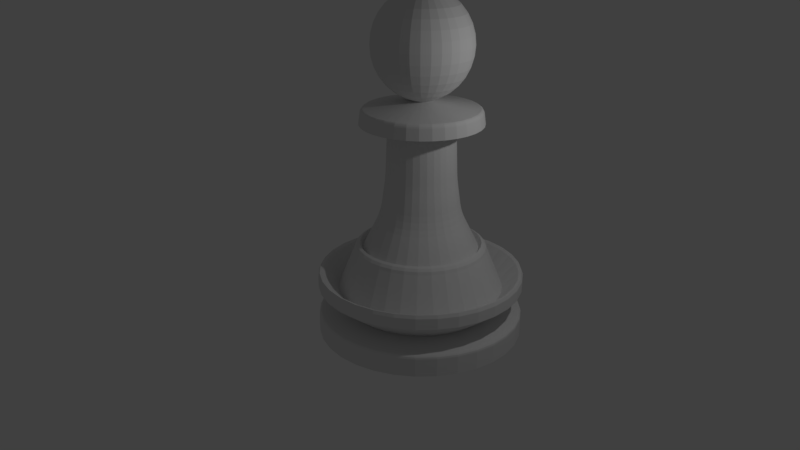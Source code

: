 # Source: Bishop.blend  (saved by Blender 2.79.0; exported with 4.5.12 LTS)
import bpy
from mathutils import Matrix  # noqa: F401  (used for matrix-valued properties, if any)

bpy.ops.wm.read_factory_settings(use_empty=True)
scene = bpy.context.scene
scene.name = 'Scene'

# ---- collections
col_collection_1 = bpy.data.collections.new('Collection 1'); scene.collection.children.link(col_collection_1)

# ---- world
world_world = bpy.data.worlds.new('World'); scene.world = world_world
world_world.color = (0.05088, 0.05088, 0.05088)
world_world.use_sun_shadow = False
world_world.sun_shadow_jitter_overblur = 0.0
world_world.cycles.sampling_method = 'MANUAL'

# ---- cameras
cam_camera = bpy.data.cameras.new('Camera')
cam_camera.clip_end = 100.0
cam_camera.lens = 35.0
cam_camera.sensor_width = 32.0
cam_camera.sensor_height = 18.0
cam_camera.ortho_scale = 7.314
cam_camera.dof.focus_distance = 0.0
cam_camera.dof.aperture_fstop = 128.0

# ---- lights
light_lamp = bpy.data.lights.new('Lamp', 'POINT')
light_lamp.transmission_factor = 0.0
light_lamp.cutoff_distance = 30.0
light_lamp.energy = 100.0
light_lamp.shadow_buffer_clip_start = 1.001
light_lamp.shadow_soft_size = 0.1
light_lamp.shadow_maximum_resolution = 0.006
light_lamp.use_absolute_resolution = True

# ---- meshes
me_sphere = bpy.data.meshes.new('Sphere')
me_sphere.from_pydata([(3.031e-08, 0.1388, 2.322), (3.031e-08, 0.2723, 2.282), (3.031e-08, 0.3954, 2.216), (3.031e-08, 0.5032, 2.127), (3.031e-08, 0.5917, 2.02), (3.031e-08, 0.6574, 1.897), (3.031e-08, 0.6979, 1.763), (3.031e-08, 0.7116, 1.624), (3.031e-08, 0.6979, 1.485), (3.031e-08, 0.3954, 1.033), (0.02708, 0.1362, 2.322), (0.05313, 0.2671, 2.282), (0.07713, 0.3878, 2.216), (0.09817, 0.4935, 2.127), (0.1154, 0.5803, 2.02), (0.1283, 0.6448, 1.897), (0.1362, 0.6845, 1.763), (0.1388, 0.6979, 1.624), (0.1362, 0.6845, 1.485), (0.1283, 0.6448, 1.352), (0.1154, 0.5803, 1.229), (0.09817, 0.4935, 1.121), (0.07713, 0.3878, 1.033), (0.05313, 0.2671, 0.9668), (0.02708, 0.1362, 0.9157), (0.05313, 0.1283, 2.322), (0.1042, 0.2516, 2.282), (0.1513, 0.3653, 2.216), (0.1926, 0.4649, 2.127), (0.2264, 0.5466, 2.02), (0.2516, 0.6074, 1.897), (0.2671, 0.6448, 1.763), (0.2723, 0.6574, 1.624), (0.2671, 0.6448, 1.485), (0.2516, 0.6074, 1.352), (0.2264, 0.5466, 1.229), (0.1926, 0.4649, 1.121), (0.1513, 0.3653, 1.033), (0.1042, 0.2516, 0.9668), (0.05313, 0.1283, 0.9157), (0.07713, 0.1154, 2.322), (0.1513, 0.2264, 2.282), (0.2196, 0.3287, 2.216), (0.2796, 0.4184, 2.127), (0.3287, 0.492, 2.02), (0.3653, 0.5466, 1.897), (0.3878, 0.5803, 1.763), (0.3954, 0.5917, 1.624), (0.3878, 0.5803, 1.485), (0.3653, 0.5466, 1.352), (0.3287, 0.492, 1.229), (0.2796, 0.4184, 1.121), (0.2196, 0.3287, 1.033), (0.1513, 0.2264, 0.9668), (0.07713, 0.1154, 0.9157), (0.09817, 0.09817, 2.322), (0.1926, 0.1926, 2.282), (0.2796, 0.2796, 2.216), (0.3558, 0.3558, 2.127), (0.4184, 0.4184, 2.02), (0.4649, 0.4649, 1.897), (0.4935, 0.4935, 1.763), (0.5032, 0.5032, 1.624), (0.4935, 0.4935, 1.485), (0.4649, 0.4649, 1.352), (0.4184, 0.4184, 1.229), (0.3558, 0.3558, 1.121), (0.2796, 0.2796, 1.033), (0.1926, 0.1926, 0.9668), (0.09817, 0.09817, 0.9157), (0.1154, 0.07713, 2.322), (0.2264, 0.1513, 2.282), (0.3287, 0.2196, 2.216), (0.4184, 0.2796, 2.127), (0.492, 0.3287, 2.02), (0.5466, 0.3653, 1.897), (0.5803, 0.3878, 1.763), (0.5917, 0.3954, 1.624), (0.5803, 0.3878, 1.485), (0.5466, 0.3653, 1.352), (0.492, 0.3287, 1.229), (0.4184, 0.2796, 1.121), (0.3287, 0.2196, 1.033), (0.2264, 0.1513, 0.9668), (0.1154, 0.07713, 0.9157), (0.1283, 0.05313, 2.322), (0.2516, 0.1042, 2.282), (0.3653, 0.1513, 2.216), (0.4649, 0.1926, 2.127), (0.5466, 0.2264, 2.02), (0.6074, 0.2516, 1.897), (0.6448, 0.2671, 1.763), (0.6574, 0.2723, 1.624), (0.6448, 0.2671, 1.485), (0.6074, 0.2516, 1.352), (0.5466, 0.2264, 1.229), (0.4649, 0.1926, 1.121), (0.3653, 0.1513, 1.033), (0.2516, 0.1042, 0.9668), (0.1283, 0.05313, 0.9157), (0.1362, 0.02708, 2.322), (0.2671, 0.05313, 2.282), (0.3878, 0.07713, 2.216), (0.4935, 0.09817, 2.127), (0.5803, 0.1154, 2.02), (0.6448, 0.1283, 1.897), (0.6845, 0.1362, 1.763), (0.6979, 0.1388, 1.624), (0.6845, 0.1362, 1.485), (0.6448, 0.1283, 1.352), (0.5803, 0.1154, 1.229), (0.4935, 0.09817, 1.121), (0.3878, 0.07713, 1.033), (0.2671, 0.05313, 0.9668), (0.1362, 0.02708, 0.9157), (0.1388, -2.905e-07, 2.322), (0.2723, -2.852e-07, 2.282), (0.3954, -2.799e-07, 2.216), (0.5032, -2.852e-07, 2.127), (0.5917, -2.958e-07, 2.02), (0.6574, -2.534e-07, 1.897), (0.6979, -3.382e-07, 1.763), (0.7116, -3.276e-07, 1.624), (0.6979, -3.382e-07, 1.485), (0.6574, -2.216e-07, 1.352), (0.5917, -2.958e-07, 1.229), (0.5032, -2.852e-07, 1.121), (0.3954, -3.011e-07, 1.033), (0.2723, -2.746e-07, 0.9668), (0.1388, -2.773e-07, 0.9157), (0.1362, -0.02708, 2.322), (0.2671, -0.05313, 2.282), (0.3878, -0.07713, 2.216), (0.4935, -0.09817, 2.127), (0.5803, -0.1154, 2.02), (0.6448, -0.1283, 1.897), (0.6845, -0.1362, 1.763), (0.6979, -0.1388, 1.624), (0.6845, -0.1362, 1.485), (0.6448, -0.1283, 1.352), (0.5803, -0.1154, 1.229), (0.4935, -0.09817, 1.121), (0.3878, -0.07713, 1.033), (0.2671, -0.05313, 0.9668), (0.1362, -0.02708, 0.9157), (0.1283, -0.05313, 2.322), (0.2516, -0.1042, 2.282), (0.3653, -0.1513, 2.216), (0.4649, -0.1926, 2.127), (0.5466, -0.2264, 2.02), (0.6074, -0.2516, 1.897), (0.6448, -0.2671, 1.763), (0.6574, -0.2723, 1.624), (0.6448, -0.2671, 1.485), (0.6074, -0.2516, 1.352), (0.5466, -0.2264, 1.229), (0.4649, -0.1926, 1.121), (0.3653, -0.1513, 1.033), (0.2516, -0.1042, 0.9668), (0.1283, -0.05313, 0.9157), (0.1154, -0.07713, 2.322), (0.2264, -0.1513, 2.282), (0.3287, -0.2196, 2.216), (0.4184, -0.2796, 2.127), (0.492, -0.3287, 2.02), (0.5466, -0.3653, 1.897), (0.5803, -0.3878, 1.763), (0.5917, -0.3954, 1.624), (0.5803, -0.3878, 1.485), (0.5466, -0.3653, 1.352), (0.492, -0.3287, 1.229), (0.4184, -0.2796, 1.121), (0.3287, -0.2196, 1.033), (0.2264, -0.1513, 0.9668), (0.1154, -0.07713, 0.9157), (0.09817, -0.09817, 2.322), (0.1926, -0.1926, 2.282), (0.2796, -0.2796, 2.216), (0.3558, -0.3558, 2.127), (0.4184, -0.4184, 2.02), (0.4649, -0.4649, 1.897), (0.4935, -0.4935, 1.763), (0.5032, -0.5032, 1.624), (0.4935, -0.4935, 1.485), (0.4649, -0.4649, 1.352), (0.4184, -0.4184, 1.229), (0.3558, -0.3558, 1.121), (0.2796, -0.2796, 1.033), (0.1926, -0.1926, 0.9668), (0.09817, -0.09817, 0.9157), (0.07713, -0.1154, 2.322), (0.1513, -0.2264, 2.282), (0.2196, -0.3287, 2.216), (0.2796, -0.4184, 2.127), (0.3287, -0.492, 2.02), (0.3653, -0.5466, 1.897), (0.3878, -0.5803, 1.763), (0.3954, -0.5917, 1.624), (0.3878, -0.5803, 1.485), (0.3653, -0.5466, 1.352), (0.3287, -0.492, 1.229), (0.2796, -0.4184, 1.121), (0.2196, -0.3287, 1.033), (0.1513, -0.2264, 0.9668), (0.07713, -0.1154, 0.9157), (3.031e-08, -2.899e-07, 0.9126), (0.05313, -0.1283, 2.322), (0.1042, -0.2516, 2.282), (0.1513, -0.3653, 2.216), (0.1926, -0.4649, 2.127), (0.2264, -0.5466, 2.02), (0.2516, -0.6074, 1.897), (0.2671, -0.6448, 1.763), (0.2723, -0.6574, 1.624), (0.2671, -0.6448, 1.485), (0.2516, -0.6074, 1.352), (0.2264, -0.5466, 1.229), (0.1926, -0.4649, 1.121), (0.1513, -0.3653, 1.033), (0.1042, -0.2516, 0.9668), (0.05313, -0.1283, 0.9157), (0.02708, -0.1362, 2.322), (0.05313, -0.2671, 2.282), (0.07713, -0.3878, 2.216), (0.09817, -0.4935, 2.127), (0.1154, -0.5803, 2.02), (0.1283, -0.6448, 1.897), (0.1362, -0.6845, 1.763), (0.1388, -0.6979, 1.624), (0.1362, -0.6845, 1.485), (0.1283, -0.6448, 1.352), (0.1154, -0.5803, 1.229), (0.09817, -0.4935, 1.121), (0.07713, -0.3878, 1.033), (0.05313, -0.2671, 0.9668), (0.02708, -0.1362, 0.9157), (2.518e-08, -0.1388, 2.322), (5.964e-08, -0.2723, 2.282), (4.904e-08, -0.3954, 2.216), (1.193e-08, -0.5032, 2.127), (-3.049e-08, -0.5917, 2.02), (7.555e-08, -0.6574, 1.897), (-3.049e-08, -0.6979, 1.763), (-4.109e-08, -0.7116, 1.624), (-3.049e-08, -0.6979, 1.485), (7.555e-08, -0.6574, 1.352), (-3.049e-08, -0.5917, 1.229), (1.193e-08, -0.5032, 1.121), (2.253e-08, -0.3954, 1.033), (3.313e-08, -0.2723, 0.9668), (3.313e-08, -0.1388, 0.9157), (-0.02708, -0.1362, 2.322), (-0.05313, -0.2671, 2.282), (-0.07713, -0.3878, 2.216), (-0.09817, -0.4935, 2.127), (-0.1154, -0.5803, 2.02), (-0.1283, -0.6448, 1.897), (-0.1362, -0.6845, 1.763), (-0.1388, -0.6979, 1.624), (-0.1362, -0.6845, 1.485), (-0.1283, -0.6448, 1.352), (-0.1154, -0.5803, 1.229), (-0.09817, -0.4935, 1.121), (-0.07713, -0.3878, 1.033), (-0.05313, -0.2671, 0.9668), (-0.02708, -0.1362, 0.9157), (-0.05313, -0.1283, 2.322), (-0.1042, -0.2516, 2.282), (-0.1513, -0.3653, 2.216), (-0.1926, -0.4649, 2.127), (-0.2264, -0.5466, 2.02), (-0.2516, -0.6074, 1.897), (-0.2671, -0.6448, 1.763), (-0.2723, -0.6574, 1.624), (-0.2671, -0.6448, 1.485), (-0.2516, -0.6074, 1.352), (-0.2264, -0.5466, 1.229), (-0.1926, -0.4649, 1.121), (-0.1513, -0.3653, 1.033), (-0.1042, -0.2516, 0.9668), (-0.05313, -0.1283, 0.9157), (-0.07713, -0.1154, 2.322), (-0.1513, -0.2264, 2.282), (-0.2196, -0.3287, 2.216), (-0.2796, -0.4184, 2.127), (-0.3287, -0.492, 2.02), (-0.3653, -0.5466, 1.897), (-0.3878, -0.5803, 1.763), (-0.3954, -0.5917, 1.624), (-0.3878, -0.5803, 1.485), (-0.3653, -0.5466, 1.352), (-0.3287, -0.492, 1.229), (-0.2796, -0.4184, 1.121), (-0.2196, -0.3287, 1.033), (-0.1513, -0.2264, 0.9668), (-0.07713, -0.1154, 0.9157), (-1.336e-07, -4.539e-07, 2.336), (-0.09817, -0.09817, 2.322), (-0.1926, -0.1926, 2.282), (-0.2796, -0.2796, 2.216), (-0.3558, -0.3558, 2.127), (-0.4184, -0.4184, 2.02), (-0.4649, -0.4649, 1.897), (-0.4935, -0.4935, 1.763), (-0.5032, -0.5032, 1.624), (-0.4935, -0.4935, 1.485), (-0.4649, -0.4649, 1.352), (-0.4184, -0.4184, 1.229), (-0.3558, -0.3558, 1.121), (-0.2796, -0.2796, 1.033), (-0.1926, -0.1926, 0.9668), (-0.09817, -0.09817, 0.9157), (-0.1154, -0.07713, 2.322), (-0.2264, -0.1513, 2.282), (-0.3287, -0.2196, 2.216), (-0.4184, -0.2796, 2.127), (-0.492, -0.3287, 2.02), (-0.5466, -0.3653, 1.897), (-0.5803, -0.3878, 1.763), (-0.5917, -0.3954, 1.624), (-0.5803, -0.3878, 1.485), (-0.5466, -0.3653, 1.352), (-0.492, -0.3287, 1.229), (-0.4184, -0.2796, 1.121), (-0.3287, -0.2196, 1.033), (-0.2264, -0.1513, 0.9668), (-0.1154, -0.07713, 0.9157), (-0.1283, -0.05313, 2.322), (-0.2516, -0.1042, 2.282), (-0.3653, -0.1513, 2.216), (-0.4649, -0.1926, 2.127), (-0.5466, -0.2264, 2.02), (-0.6074, -0.2516, 1.897), (-0.6448, -0.2671, 1.763), (-0.6574, -0.2723, 1.624), (-0.6448, -0.2671, 1.485), (-0.6074, -0.2516, 1.352), (-0.5466, -0.2264, 1.229), (-0.4649, -0.1926, 1.121), (-0.3653, -0.1513, 1.033), (-0.2516, -0.1042, 0.9668), (-0.1283, -0.05313, 0.9157), (-0.1362, -0.02708, 2.322), (-0.2671, -0.05313, 2.282), (-0.3878, -0.07713, 2.216), (-0.4935, -0.09817, 2.127), (-0.5803, -0.1154, 2.02), (-0.6448, -0.1283, 1.897), (-0.6845, -0.1362, 1.763), (-0.6979, -0.1388, 1.624), (-0.6845, -0.1362, 1.485), (-0.6448, -0.1283, 1.352), (-0.5803, -0.1154, 1.229), (-0.4935, -0.09817, 1.121), (-0.3878, -0.07713, 1.033), (-0.2671, -0.05313, 0.9668), (-0.1362, -0.02708, 0.9157), (-0.1388, -2.799e-07, 2.322), (-0.2723, -2.587e-07, 2.282), (-0.3954, -2.587e-07, 2.216), (-0.5032, -1.898e-07, 2.127), (-0.5917, -1.58e-07, 2.02), (-0.6574, -2.852e-07, 1.897), (-0.6979, -1.261e-07, 1.763), (-0.7116, -1.58e-07, 1.624), (-0.6979, -1.261e-07, 1.485), (-0.6574, -2.852e-07, 1.352), (-0.5917, -1.58e-07, 1.229), (-0.5032, -1.898e-07, 1.121), (-0.3954, -2.428e-07, 1.033), (-0.2723, -2.375e-07, 0.9668), (-0.1388, -2.826e-07, 0.9157), (-0.1362, 0.02708, 2.322), (-0.2671, 0.05313, 2.282), (-0.3878, 0.07713, 2.216), (-0.4935, 0.09817, 2.127), (-0.5803, 0.1154, 2.02), (-0.6448, 0.1283, 1.897), (-0.6845, 0.1362, 1.763), (-0.6979, 0.1388, 1.624), (-0.6845, 0.1362, 1.485), (-0.6448, 0.1283, 1.352), (-0.5803, 0.1154, 1.229), (-0.4935, 0.09817, 1.121), (-0.3878, 0.07713, 1.033), (-0.2671, 0.05313, 0.9668), (-0.1362, 0.02708, 0.9157), (-0.1283, 0.05313, 2.322), (-0.2516, 0.1042, 2.282), (-0.3653, 0.1513, 2.216), (-0.4649, 0.1926, 2.127), (-0.5466, 0.2264, 2.02), (-0.6074, 0.2516, 1.897), (-0.6448, 0.2671, 1.763), (-0.6574, 0.2723, 1.624), (-0.6448, 0.2671, 1.485), (-0.6074, 0.2516, 1.352), (-0.5466, 0.2264, 1.229), (-0.4649, 0.1926, 1.121), (-0.3653, 0.1513, 1.033), (-0.2516, 0.1042, 0.9668), (-0.1283, 0.05313, 0.9157), (-0.1154, 0.07713, 2.322), (-0.2264, 0.1513, 2.282), (-0.3287, 0.2196, 2.216), (-0.4184, 0.2796, 2.127), (-0.492, 0.3287, 2.02), (-0.5466, 0.3653, 1.897), (-0.5803, 0.3878, 1.763), (-0.5917, 0.3954, 1.624), (-0.5803, 0.3878, 1.485), (-0.5466, 0.3653, 1.352), (-0.492, 0.3287, 1.229), (-0.4184, 0.2796, 1.121), (-0.3287, 0.2196, 1.033), (-0.2264, 0.1513, 0.9668), (-0.1154, 0.07713, 0.9157), (-0.09817, 0.09817, 2.322), (-0.1926, 0.1926, 2.282), (-0.2796, 0.2796, 2.216), (-0.3558, 0.3558, 2.127), (-0.4184, 0.4184, 2.02), (-0.4649, 0.4649, 1.897), (-0.4935, 0.4935, 1.763), (-0.5032, 0.5032, 1.624), (-0.4935, 0.4935, 1.485), (-0.4649, 0.4649, 1.352), (-0.4184, 0.4184, 1.229), (-0.3558, 0.3558, 1.121), (-0.2796, 0.2796, 1.033), (-0.1926, 0.1926, 0.9668), (-0.09817, 0.09817, 0.9157), (-0.07713, 0.1154, 2.322), (-0.1513, 0.2264, 2.282), (-0.2196, 0.3287, 2.216), (-0.2796, 0.4184, 2.127), (-0.3287, 0.492, 2.02), (-0.3653, 0.5466, 1.897), (-0.3878, 0.5803, 1.763), (-0.3954, 0.5917, 1.624), (-0.3878, 0.5803, 1.485), (-0.3653, 0.5466, 1.352), (-0.3287, 0.492, 1.229), (-0.2796, 0.4184, 1.121), (-0.2196, 0.3287, 1.033), (-0.1513, 0.2264, 0.9668), (-0.07713, 0.1154, 0.9157), (-0.05313, 0.1283, 2.322), (-0.1042, 0.2516, 2.282), (-0.1513, 0.3653, 2.216), (-0.1926, 0.4649, 2.127), (-0.2264, 0.5466, 2.02), (-0.2516, 0.6074, 1.897), (-0.2671, 0.6448, 1.763), (-0.2723, 0.6574, 1.624), (-0.2671, 0.6448, 1.485), (-0.2516, 0.6074, 1.352), (-0.2264, 0.5466, 1.229), (-0.1926, 0.4649, 1.121), (-0.1513, 0.3653, 1.033), (-0.1042, 0.2516, 0.9668), (-0.05313, 0.1283, 0.9157), (-0.02708, 0.1362, 2.322), (-0.05313, 0.2671, 2.282), (-0.07713, 0.3878, 2.216), (-0.09817, 0.4935, 2.127), (-0.1154, 0.5803, 2.02), (-0.1283, 0.6448, 1.897), (-0.1362, 0.6845, 1.763), (-0.1388, 0.6979, 1.624), (-0.1362, 0.6845, 1.485), (-0.1283, 0.6448, 1.352), (-0.1154, 0.5803, 1.229), (-0.09817, 0.4935, 1.121), (-0.07713, 0.3878, 1.033), (-0.05313, 0.2671, 0.9668), (-0.02708, 0.1362, 0.9157), (7.555e-08, 0.6574, 1.352), (2.24e-07, 0.5917, 1.229), (1.392e-07, 0.5032, 1.121), (8.615e-08, 0.2723, 0.9668), (4.109e-08, 0.1388, 0.9157), (0.0, 1.5, -2.336), (1.557e-07, 0.1388, 0.9157), (0.2926, 1.471, -2.336), (0.02708, 0.1362, 0.9157), (0.574, 1.386, -2.336), (0.05313, 0.1283, 0.9157), (0.8334, 1.247, -2.336), (0.07713, 0.1154, 0.9157), (1.061, 1.061, -2.336), (0.09817, 0.09817, 0.9157), (1.247, 0.8334, -2.336), (0.1154, 0.07713, 0.9157), (1.386, 0.574, -2.336), (0.1283, 0.05313, 0.9157), (1.471, 0.2926, -2.336), (0.1362, 0.02708, 0.9157), (1.5, 1.132e-07, -2.336), (0.1388, 4.732e-07, 0.9157), (1.471, -0.2926, -2.336), (0.1362, -0.02708, 0.9157), (1.386, -0.574, -2.336), (0.1283, -0.05313, 0.9157), (1.247, -0.8334, -2.336), (0.1154, -0.07713, 0.9157), (1.061, -1.061, -2.336), (0.09817, -0.09817, 0.9157), (0.8334, -1.247, -2.336), (0.07713, -0.1154, 0.9157), (0.574, -1.386, -2.336), (0.05313, -0.1283, 0.9157), (0.2926, -1.471, -2.336), (0.02708, -0.1362, 0.9157), (-4.888e-07, -1.5, -2.336), (1.105e-07, -0.1388, 0.9157), (-0.2926, -1.471, -2.336), (-0.02708, -0.1362, 0.9157), (-0.574, -1.386, -2.336), (-0.05313, -0.1283, 0.9157), (-0.8334, -1.247, -2.336), (-0.07713, -0.1154, 0.9157), (-1.061, -1.061, -2.336), (-0.09817, -0.09817, 0.9157), (-1.247, -0.8334, -2.336), (-0.1154, -0.07713, 0.9157), (-1.386, -0.574, -2.336), (-0.1283, -0.05313, 0.9157), (-1.471, -0.2926, -2.336), (-0.1362, -0.02708, 0.9157), (-1.5, 1.448e-06, -2.336), (-0.1388, 5.968e-07, 0.9157), (-1.471, 0.2926, -2.336), (-0.1362, 0.02708, 0.9157), (-1.386, 0.574, -2.336), (-0.1283, 0.05313, 0.9157), (-1.247, 0.8334, -2.336), (-0.1154, 0.07713, 0.9157), (-1.061, 1.061, -2.336), (-0.09817, 0.09817, 0.9157), (-0.8334, 1.247, -2.336), (-0.07713, 0.1154, 0.9157), (-0.574, 1.386, -2.336), (-0.05313, 0.1283, 0.9157), (-0.2926, 1.471, -2.336), (-0.02708, 0.1362, 0.9157), (5.32e-08, 1.049, -1.986), (0.0, 1.5, -1.661), (7.786e-08, 0.84, -1.126), (0.1639, 0.8238, -1.126), (0.2926, 1.471, -1.661), (0.2047, 1.029, -1.986), (0.3214, 0.776, -1.126), (0.574, 1.386, -1.661), (0.4014, 0.9692, -1.986), (0.4667, 0.6984, -1.126), (0.8334, 1.247, -1.661), (0.5828, 0.8722, -1.986), (0.5939, 0.5939, -1.126), (1.061, 1.061, -1.661), (0.7418, 0.7418, -1.986), (0.6984, 0.4667, -1.126), (1.247, 0.8334, -1.661), (0.8722, 0.5828, -1.986), (0.776, 0.3214, -1.126), (1.386, 0.574, -1.661), (0.9692, 0.4014, -1.986), (0.8238, 0.1639, -1.126), (1.471, 0.2926, -1.661), (1.029, 0.2047, -1.986), (0.84, 2.831e-07, -1.126), (1.5, 1.132e-07, -1.661), (1.049, 2.293e-07, -1.986), (0.8238, -0.1639, -1.126), (1.471, -0.2926, -1.661), (1.029, -0.2047, -1.986), (0.776, -0.3214, -1.126), (1.386, -0.574, -1.661), (0.9692, -0.4014, -1.986), (0.6984, -0.4667, -1.126), (1.247, -0.8334, -1.661), (0.8722, -0.5828, -1.986), (0.5939, -0.5939, -1.126), (1.061, -1.061, -1.661), (0.7418, -0.7418, -1.986), (0.4667, -0.6984, -1.126), (0.8334, -1.247, -1.661), (0.5828, -0.8722, -1.986), (0.3214, -0.776, -1.126), (0.574, -1.386, -1.661), (0.4014, -0.9692, -1.986), (0.1639, -0.8238, -1.126), (0.2926, -1.471, -1.661), (0.2047, -1.029, -1.986), (-1.958e-07, -0.84, -1.126), (-4.888e-07, -1.5, -1.661), (-2.886e-07, -1.049, -1.986), (-0.1639, -0.8238, -1.126), (-0.2926, -1.471, -1.661), (-0.2047, -1.029, -1.986), (-0.3214, -0.776, -1.126), (-0.574, -1.386, -1.661), (-0.4014, -0.9692, -1.986), (-0.4667, -0.6984, -1.126), (-0.8334, -1.247, -1.661), (-0.5828, -0.8722, -1.986), (-0.5939, -0.5939, -1.126), (-1.061, -1.061, -1.661), (-0.7418, -0.7418, -1.986), (-0.6984, -0.4667, -1.126), (-1.247, -0.8334, -1.661), (-0.8722, -0.5828, -1.986), (-0.776, -0.3214, -1.126), (-1.386, -0.574, -1.661), (-0.9692, -0.4014, -1.986), (-0.8238, -0.1639, -1.126), (-1.471, -0.2926, -1.661), (-1.029, -0.2047, -1.986), (-0.84, 1.031e-06, -1.126), (-1.5, 1.448e-06, -1.661), (-1.049, 1.163e-06, -1.986), (-0.8238, 0.1639, -1.126), (-1.471, 0.2926, -1.661), (-1.029, 0.2047, -1.986), (-0.776, 0.3214, -1.126), (-1.386, 0.574, -1.661), (-0.9692, 0.4014, -1.986), (-0.6984, 0.4667, -1.126), (-1.247, 0.8334, -1.661), (-0.8722, 0.5828, -1.986), (-0.5939, 0.5939, -1.126), (-1.061, 1.061, -1.661), (-0.7418, 0.7418, -1.986), (-0.4667, 0.6984, -1.126), (-0.8334, 1.247, -1.661), (-0.5828, 0.8722, -1.986), (-0.3214, 0.776, -1.126), (-0.574, 1.386, -1.661), (-0.4014, 0.9692, -1.986), (-0.1639, 0.8238, -1.126), (-0.2926, 1.471, -1.661), (-0.2047, 1.029, -1.986), (3.482e-08, 1.205, -1.706), (0.2351, 1.182, -1.706), (0.4611, 1.113, -1.706), (0.6694, 1.002, -1.706), (0.852, 0.852, -1.706), (1.002, 0.6694, -1.706), (1.113, 0.4611, -1.706), (1.182, 0.2351, -1.706), (1.205, 1.892e-07, -1.706), (1.182, -0.2351, -1.706), (1.113, -0.4611, -1.706), (1.002, -0.6694, -1.706), (0.852, -0.852, -1.706), (0.6694, -1.002, -1.706), (0.4611, -1.113, -1.706), (0.2351, -1.182, -1.706), (-3.578e-07, -1.205, -1.706), (-0.2351, -1.182, -1.706), (-0.4611, -1.113, -1.706), (-0.6694, -1.002, -1.706), (-0.852, -0.852, -1.706), (-1.002, -0.6694, -1.706), (-1.113, -0.4611, -1.706), (-1.182, -0.2351, -1.706), (-1.205, 1.262e-06, -1.706), (-1.182, 0.2351, -1.706), (-1.113, 0.4611, -1.706), (-1.002, 0.6694, -1.706), (-0.852, 0.852, -1.706), (-0.6694, 1.002, -1.706), (-0.4611, 1.113, -1.706), (-0.2351, 1.182, -1.706), (6.709e-08, 0.9644, -1.15), (7.791e-08, 0.8815, -1.059), (6.956e-08, 0.9516, -1.109), (7.358e-08, 0.9212, -1.076), (0.172, 0.8645, -1.059), (0.1881, 0.9458, -1.15), (0.1797, 0.9035, -1.076), (0.1856, 0.9333, -1.109), (0.3373, 0.8144, -1.059), (0.369, 0.891, -1.15), (0.3525, 0.8511, -1.076), (0.3641, 0.8791, -1.109), (0.4897, 0.7329, -1.059), (0.5358, 0.8018, -1.15), (0.5118, 0.766, -1.076), (0.5287, 0.7912, -1.109), (0.6233, 0.6233, -1.059), (0.6819, 0.6819, -1.15), (0.6514, 0.6514, -1.076), (0.6729, 0.6729, -1.109), (0.7329, 0.4897, -1.059), (0.8018, 0.5358, -1.15), (0.766, 0.5118, -1.076), (0.7912, 0.5287, -1.109), (0.8144, 0.3373, -1.059), (0.891, 0.369, -1.15), (0.8511, 0.3525, -1.076), (0.8791, 0.3641, -1.109), (0.8645, 0.172, -1.059), (0.9458, 0.1881, -1.15), (0.9035, 0.1797, -1.076), (0.9333, 0.1856, -1.109), (0.8815, 2.605e-07, -1.059), (0.9644, 2.384e-07, -1.15), (0.9212, 2.505e-07, -1.076), (0.9516, 2.425e-07, -1.109), (0.8645, -0.172, -1.059), (0.9458, -0.1881, -1.15), (0.9035, -0.1797, -1.076), (0.9333, -0.1856, -1.109), (0.8144, -0.3373, -1.059), (0.891, -0.369, -1.15), (0.8511, -0.3525, -1.076), (0.8791, -0.3641, -1.109), (0.7329, -0.4897, -1.059), (0.8018, -0.5358, -1.15), (0.766, -0.5118, -1.076), (0.7912, -0.5287, -1.109), (0.6233, -0.6233, -1.059), (0.6819, -0.6819, -1.15), (0.6514, -0.6514, -1.076), (0.6729, -0.6729, -1.109), (0.4897, -0.7329, -1.059), (0.5358, -0.8018, -1.15), (0.5118, -0.766, -1.076), (0.5287, -0.7912, -1.109), (0.3373, -0.8144, -1.059), (0.369, -0.891, -1.15), (0.3525, -0.8511, -1.076), (0.3641, -0.8791, -1.109), (0.172, -0.8645, -1.059), (0.1881, -0.9458, -1.15), (0.1797, -0.9035, -1.076), (0.1856, -0.9333, -1.109), (-2.093e-07, -0.8815, -1.059), (-2.471e-07, -0.9644, -1.15), (-2.266e-07, -0.9212, -1.076), (-2.405e-07, -0.9516, -1.109), (-0.172, -0.8645, -1.059), (-0.1881, -0.9458, -1.15), (-0.1797, -0.9035, -1.076), (-0.1856, -0.9333, -1.109), (-0.3373, -0.8144, -1.059), (-0.369, -0.891, -1.15), (-0.3525, -0.8511, -1.076), (-0.3641, -0.8791, -1.109), (-0.4897, -0.7329, -1.059), (-0.5358, -0.8018, -1.15), (-0.5118, -0.766, -1.076), (-0.5287, -0.7912, -1.109), (-0.6233, -0.6233, -1.059), (-0.6819, -0.6819, -1.15), (-0.6514, -0.6514, -1.076), (-0.6729, -0.6729, -1.109), (-0.7329, -0.4897, -1.059), (-0.8018, -0.5358, -1.15), (-0.766, -0.5118, -1.076), (-0.7912, -0.5287, -1.109), (-0.8144, -0.3373, -1.059), (-0.891, -0.369, -1.15), (-0.8511, -0.3525, -1.076), (-0.8791, -0.3641, -1.109), (-0.8645, -0.172, -1.059), (-0.9458, -0.1881, -1.15), (-0.9035, -0.1797, -1.076), (-0.9333, -0.1856, -1.109), (-0.8815, 1.045e-06, -1.059), (-0.9644, 1.097e-06, -1.15), (-0.9212, 1.07e-06, -1.076), (-0.9516, 1.089e-06, -1.109), (-0.8645, 0.172, -1.059), (-0.9458, 0.1881, -1.15), (-0.9035, 0.1797, -1.076), (-0.9333, 0.1856, -1.109), (-0.8144, 0.3373, -1.059), (-0.891, 0.369, -1.15), (-0.8511, 0.3525, -1.076), (-0.8791, 0.3641, -1.109), (-0.7329, 0.4897, -1.059), (-0.8018, 0.5358, -1.15), (-0.766, 0.5118, -1.076), (-0.7912, 0.5287, -1.109), (-0.6233, 0.6233, -1.059), (-0.6819, 0.6819, -1.15), (-0.6514, 0.6514, -1.076), (-0.6729, 0.6729, -1.109), (-0.4897, 0.7329, -1.059), (-0.5358, 0.8018, -1.15), (-0.5118, 0.766, -1.076), (-0.5287, 0.7912, -1.109), (-0.3373, 0.8144, -1.059), (-0.369, 0.891, -1.15), (-0.3525, 0.8511, -1.076), (-0.3641, 0.8791, -1.109), (-0.172, 0.8645, -1.059), (-0.1881, 0.9458, -1.15), (-0.1797, 0.9035, -1.076), (-0.1856, 0.9333, -1.109), (7.649e-09, 1.435, -1.483), (0.0, 1.5, -1.51), (2.27e-09, 1.481, -1.464), (0.2926, 1.471, -1.51), (0.28, 1.408, -1.483), (0.2889, 1.453, -1.464), (0.574, 1.386, -1.51), (0.5492, 1.326, -1.483), (0.5668, 1.368, -1.464), (0.8334, 1.247, -1.51), (0.7973, 1.193, -1.483), (0.8228, 1.231, -1.464), (1.061, 1.061, -1.51), (1.015, 1.015, -1.483), (1.047, 1.047, -1.464), (1.247, 0.8334, -1.51), (1.193, 0.7973, -1.483), (1.231, 0.8228, -1.464), (1.386, 0.574, -1.51), (1.326, 0.5492, -1.483), (1.368, 0.5668, -1.464), (1.471, 0.2926, -1.51), (1.408, 0.28, -1.483), (1.453, 0.2889, -1.464), (1.5, 1.132e-07, -1.51), (1.435, 1.299e-07, -1.483), (1.481, 1.182e-07, -1.464), (1.471, -0.2926, -1.51), (1.408, -0.28, -1.483), (1.453, -0.2889, -1.464), (1.386, -0.574, -1.51), (1.326, -0.5492, -1.483), (1.368, -0.5668, -1.464), (1.247, -0.8334, -1.51), (1.193, -0.7973, -1.483), (1.231, -0.8228, -1.464), (1.061, -1.061, -1.51), (1.015, -1.015, -1.483), (1.047, -1.047, -1.464), (0.8334, -1.247, -1.51), (0.7973, -1.193, -1.483), (0.8228, -1.231, -1.464), (0.574, -1.386, -1.51), (0.5492, -1.326, -1.483), (0.5668, -1.368, -1.464), (0.2926, -1.471, -1.51), (0.28, -1.408, -1.483), (0.2889, -1.453, -1.464), (-4.888e-07, -1.5, -1.51), (-4.6e-07, -1.435, -1.483), (-4.803e-07, -1.481, -1.464), (-0.2926, -1.471, -1.51), (-0.28, -1.408, -1.483), (-0.2889, -1.453, -1.464), (-0.574, -1.386, -1.51), (-0.5492, -1.326, -1.483), (-0.5668, -1.368, -1.464), (-0.8334, -1.247, -1.51), (-0.7973, -1.193, -1.483), (-0.8228, -1.231, -1.464), (-1.061, -1.061, -1.51), (-1.015, -1.015, -1.483), (-1.047, -1.047, -1.464), (-1.247, -0.8334, -1.51), (-1.193, -0.7973, -1.483), (-1.231, -0.8228, -1.464), (-1.386, -0.574, -1.51), (-1.326, -0.5492, -1.483), (-1.368, -0.5668, -1.464), (-1.471, -0.2926, -1.51), (-1.408, -0.28, -1.483), (-1.453, -0.2889, -1.464), (-1.5, 1.448e-06, -1.51), (-1.435, 1.407e-06, -1.483), (-1.481, 1.436e-06, -1.464), (-1.471, 0.2926, -1.51), (-1.408, 0.28, -1.483), (-1.453, 0.2889, -1.464), (-1.386, 0.574, -1.51), (-1.326, 0.5492, -1.483), (-1.368, 0.5668, -1.464), (-1.247, 0.8334, -1.51), (-1.193, 0.7973, -1.483), (-1.231, 0.8228, -1.464), (-1.061, 1.061, -1.51), (-1.015, 1.015, -1.483), (-1.047, 1.047, -1.464), (-0.8334, 1.247, -1.51), (-0.7973, 1.193, -1.483), (-0.8228, 1.231, -1.464), (-0.574, 1.386, -1.51), (-0.5492, 1.326, -1.483), (-0.5668, 1.368, -1.464), (-0.2926, 1.471, -1.51), (-0.28, 1.408, -1.483), (-0.2889, 1.453, -1.464), (5.861e-09, 1.45, -2.039), (0.0, 1.5, -2.085), (2.969e-09, 1.475, -2.044), (8.149e-10, 1.493, -2.061), (0.2926, 1.471, -2.085), (0.2829, 1.422, -2.039), (0.2913, 1.465, -2.061), (0.2878, 1.447, -2.044), (0.574, 1.386, -2.085), (0.555, 1.34, -2.039), (0.5715, 1.38, -2.061), (0.5645, 1.363, -2.044), (0.8334, 1.247, -2.085), (0.8058, 1.206, -2.039), (0.8297, 1.242, -2.061), (0.8196, 1.227, -2.044), (1.061, 1.061, -2.085), (1.026, 1.026, -2.039), (1.056, 1.056, -2.061), (1.043, 1.043, -2.044), (1.247, 0.8334, -2.085), (1.206, 0.8058, -2.039), (1.242, 0.8297, -2.061), (1.227, 0.8196, -2.044), (1.386, 0.574, -2.085), (1.34, 0.555, -2.039), (1.38, 0.5715, -2.061), (1.363, 0.5645, -2.044), (1.471, 0.2926, -2.085), (1.422, 0.2829, -2.039), (1.465, 0.2913, -2.061), (1.447, 0.2878, -2.044), (1.5, 1.132e-07, -2.085), (1.45, 1.26e-07, -2.039), (1.493, 1.15e-07, -2.061), (1.475, 1.197e-07, -2.044), (1.471, -0.2926, -2.085), (1.422, -0.2829, -2.039), (1.465, -0.2913, -2.061), (1.447, -0.2878, -2.044), (1.386, -0.574, -2.085), (1.34, -0.555, -2.039), (1.38, -0.5715, -2.061), (1.363, -0.5645, -2.044), (1.247, -0.8334, -2.085), (1.206, -0.8058, -2.039), (1.242, -0.8297, -2.061), (1.227, -0.8196, -2.044), (1.061, -1.061, -2.085), (1.026, -1.026, -2.039), (1.056, -1.056, -2.061), (1.043, -1.043, -2.044), (0.8334, -1.247, -2.085), (0.8058, -1.206, -2.039), (0.8297, -1.242, -2.061), (0.8196, -1.227, -2.044), (0.574, -1.386, -2.085), (0.555, -1.34, -2.039), (0.5715, -1.38, -2.061), (0.5645, -1.363, -2.044), (0.2926, -1.471, -2.085), (0.2829, -1.422, -2.039), (0.2913, -1.465, -2.061), (0.2878, -1.447, -2.044), (-4.888e-07, -1.5, -2.085), (-4.667e-07, -1.45, -2.039), (-4.858e-07, -1.493, -2.061), (-4.778e-07, -1.475, -2.044), (-0.2926, -1.471, -2.085), (-0.2829, -1.422, -2.039), (-0.2913, -1.465, -2.061), (-0.2878, -1.447, -2.044), (-0.574, -1.386, -2.085), (-0.555, -1.34, -2.039), (-0.5715, -1.38, -2.061), (-0.5645, -1.363, -2.044), (-0.8334, -1.247, -2.085), (-0.8058, -1.206, -2.039), (-0.8297, -1.242, -2.061), (-0.8196, -1.227, -2.044), (-1.061, -1.061, -2.085), (-1.026, -1.026, -2.039), (-1.056, -1.056, -2.061), (-1.043, -1.043, -2.044), (-1.247, -0.8334, -2.085), (-1.206, -0.8058, -2.039), (-1.242, -0.8297, -2.061), (-1.227, -0.8196, -2.044), (-1.386, -0.574, -2.085), (-1.34, -0.555, -2.039), (-1.38, -0.5715, -2.061), (-1.363, -0.5645, -2.044), (-1.471, -0.2926, -2.085), (-1.422, -0.2829, -2.039), (-1.465, -0.2913, -2.061), (-1.447, -0.2878, -2.044), (-1.5, 1.448e-06, -2.085), (-1.45, 1.417e-06, -2.039), (-1.493, 1.444e-06, -2.061), (-1.475, 1.433e-06, -2.044), (-1.471, 0.2926, -2.085), (-1.422, 0.2829, -2.039), (-1.465, 0.2913, -2.061), (-1.447, 0.2878, -2.044), (-1.386, 0.574, -2.085), (-1.34, 0.555, -2.039), (-1.38, 0.5715, -2.061), (-1.363, 0.5645, -2.044), (-1.247, 0.8334, -2.085), (-1.206, 0.8058, -2.039), (-1.242, 0.8297, -2.061), (-1.227, 0.8196, -2.044), (-1.061, 1.061, -2.085), (-1.026, 1.026, -2.039), (-1.056, 1.056, -2.061), (-1.043, 1.043, -2.044), (-0.8334, 1.247, -2.085), (-0.8057, 1.206, -2.039), (-0.8297, 1.242, -2.061), (-0.8196, 1.227, -2.044), (-0.574, 1.386, -2.085), (-0.555, 1.34, -2.039), (-0.5715, 1.38, -2.061), (-0.5645, 1.363, -2.044), (-0.2926, 1.471, -2.085), (-0.2829, 1.422, -2.039), (-0.2913, 1.465, -2.061), (-0.2878, 1.447, -2.044), (1.241e-07, 0.4805, 0.5694), (0.09374, 0.4713, 0.5694), (0.1839, 0.4439, 0.5694), (0.2669, 0.3995, 0.5694), (0.3398, 0.3398, 0.5694), (0.3995, 0.2669, 0.5694), (0.4439, 0.1839, 0.5694), (0.4713, 0.09374, 0.5694), (0.4805, 3.741e-07, 0.5694), (0.4713, -0.09374, 0.5694), (0.4439, -0.1839, 0.5694), (0.3995, -0.2669, 0.5694), (0.3398, -0.3398, 0.5694), (0.2669, -0.3995, 0.5694), (0.1839, -0.4439, 0.5694), (0.09374, -0.4713, 0.5694), (-3.248e-08, -0.4805, 0.5694), (-0.09374, -0.4713, 0.5694), (-0.1839, -0.4439, 0.5694), (-0.2669, -0.3995, 0.5694), (-0.3398, -0.3398, 0.5694), (-0.3995, -0.2669, 0.5694), (-0.4439, -0.1839, 0.5694), (-0.4713, -0.09374, 0.5694), (-0.4805, 8.018e-07, 0.5694), (-0.4713, 0.09374, 0.5694), (-0.4439, 0.1839, 0.5694), (-0.3995, 0.2669, 0.5694), (-0.3398, 0.3398, 0.5694), (-0.2669, 0.3995, 0.5694), (-0.1839, 0.4439, 0.5694), (-0.09374, 0.4713, 0.5694), (7.286e-08, 0.8785, 0.6066), (0.1714, 0.8616, 0.6066), (0.3362, 0.8116, 0.6066), (0.488, 0.7304, 0.6066), (0.6212, 0.6212, 0.6066), (0.7304, 0.488, 0.6066), (0.8116, 0.3362, 0.6066), (0.8616, 0.1714, 0.6066), (0.8785, 2.727e-07, 0.6066), (0.8616, -0.1714, 0.6066), (0.8116, -0.3362, 0.6066), (0.7304, -0.488, 0.6066), (0.6212, -0.6212, 0.6066), (0.488, -0.7304, 0.6066), (0.3362, -0.8116, 0.6066), (0.1714, -0.8616, 0.6066), (-2.134e-07, -0.8785, 0.6066), (-0.1714, -0.8616, 0.6066), (-0.3362, -0.8116, 0.6066), (-0.488, -0.7304, 0.6066), (-0.6212, -0.6212, 0.6066), (-0.7304, -0.488, 0.6066), (-0.8116, -0.3362, 0.6066), (-0.8616, -0.1714, 0.6066), (-0.8785, 1.055e-06, 0.6066), (-0.8616, 0.1714, 0.6066), (-0.8116, 0.3362, 0.6066), (-0.7304, 0.488, 0.6066), (-0.6212, 0.6212, 0.6066), (-0.488, 0.7304, 0.6066), (-0.3362, 0.8116, 0.6066), (-0.1714, 0.8616, 0.6066), (8.004e-08, 0.818, 0.8069), (7.542e-08, 0.8567, 0.7578), (7.797e-08, 0.8355, 0.7954), (7.628e-08, 0.8497, 0.7774), (0.1671, 0.8403, 0.7578), (0.1596, 0.8023, 0.8069), (0.1658, 0.8334, 0.7774), (0.163, 0.8194, 0.7954), (0.3279, 0.7915, 0.7578), (0.313, 0.7557, 0.8069), (0.3252, 0.785, 0.7774), (0.3197, 0.7719, 0.7954), (0.476, 0.7124, 0.7578), (0.4545, 0.6802, 0.8069), (0.4721, 0.7065, 0.7774), (0.4642, 0.6947, 0.7954), (0.6058, 0.6058, 0.7578), (0.5784, 0.5784, 0.8069), (0.6008, 0.6008, 0.7774), (0.5908, 0.5908, 0.7954), (0.7124, 0.476, 0.7578), (0.6802, 0.4545, 0.8069), (0.7065, 0.4721, 0.7774), (0.6947, 0.4642, 0.7954), (0.7915, 0.3279, 0.7578), (0.7557, 0.313, 0.8069), (0.785, 0.3252, 0.7774), (0.7719, 0.3197, 0.7954), (0.8403, 0.1671, 0.7578), (0.8023, 0.1596, 0.8069), (0.8334, 0.1658, 0.7774), (0.8194, 0.163, 0.7954), (0.8567, 2.783e-07, 0.7578), (0.818, 2.883e-07, 0.8069), (0.8497, 2.801e-07, 0.7774), (0.8355, 2.838e-07, 0.7954), (0.8403, -0.1671, 0.7578), (0.8023, -0.1596, 0.8069), (0.8334, -0.1658, 0.7774), (0.8194, -0.163, 0.7954), (0.7915, -0.3279, 0.7578), (0.7557, -0.313, 0.8069), (0.785, -0.3252, 0.7774), (0.7719, -0.3197, 0.7954), (0.7124, -0.476, 0.7578), (0.6802, -0.4545, 0.8069), (0.7065, -0.4721, 0.7774), (0.6947, -0.4642, 0.7954), (0.6058, -0.6058, 0.7578), (0.5784, -0.5784, 0.8069), (0.6008, -0.6008, 0.7774), (0.5908, -0.5908, 0.7954), (0.476, -0.7124, 0.7578), (0.4545, -0.6802, 0.8069), (0.4721, -0.7065, 0.7774), (0.4642, -0.6947, 0.7954), (0.3279, -0.7915, 0.7578), (0.313, -0.7557, 0.8069), (0.3252, -0.785, 0.7774), (0.3197, -0.7719, 0.7954), (0.1671, -0.8403, 0.7578), (0.1596, -0.8023, 0.8069), (0.1658, -0.8334, 0.7774), (0.163, -0.8194, 0.7954), (-2.037e-07, -0.8567, 0.7578), (-1.865e-07, -0.818, 0.8069), (-2.006e-07, -0.8497, 0.7774), (-1.943e-07, -0.8355, 0.7954), (-0.1671, -0.8403, 0.7578), (-0.1596, -0.8023, 0.8069), (-0.1658, -0.8334, 0.7774), (-0.163, -0.8194, 0.7954), (-0.3279, -0.7915, 0.7578), (-0.313, -0.7557, 0.8069), (-0.3252, -0.785, 0.7774), (-0.3197, -0.7719, 0.7954), (-0.476, -0.7124, 0.7578), (-0.4545, -0.6802, 0.8069), (-0.4721, -0.7065, 0.7774), (-0.4642, -0.6947, 0.7954), (-0.6058, -0.6058, 0.7578), (-0.5784, -0.5784, 0.8069), (-0.6008, -0.6008, 0.7774), (-0.5908, -0.5908, 0.7954), (-0.7124, -0.476, 0.7578), (-0.6802, -0.4545, 0.8069), (-0.7065, -0.4721, 0.7774), (-0.6947, -0.4642, 0.7954), (-0.7915, -0.3279, 0.7578), (-0.7557, -0.313, 0.8069), (-0.785, -0.3252, 0.7774), (-0.7719, -0.3197, 0.7954), (-0.8403, -0.1671, 0.7578), (-0.8023, -0.1596, 0.8069), (-0.8334, -0.1658, 0.7774), (-0.8194, -0.163, 0.7954), (-0.8567, 1.041e-06, 0.7578), (-0.818, 1.016e-06, 0.8069), (-0.8497, 1.036e-06, 0.7774), (-0.8355, 1.027e-06, 0.7954), (-0.8403, 0.1671, 0.7578), (-0.8023, 0.1596, 0.8069), (-0.8334, 0.1658, 0.7774), (-0.8194, 0.163, 0.7954), (-0.7915, 0.3279, 0.7578), (-0.7557, 0.313, 0.8069), (-0.785, 0.3252, 0.7774), (-0.7719, 0.3197, 0.7954), (-0.7124, 0.476, 0.7578), (-0.6802, 0.4545, 0.8069), (-0.7065, 0.4721, 0.7774), (-0.6947, 0.4642, 0.7954), (-0.6058, 0.6058, 0.7578), (-0.5784, 0.5784, 0.8069), (-0.6008, 0.6008, 0.7774), (-0.5908, 0.5908, 0.7954), (-0.476, 0.7124, 0.7578), (-0.4545, 0.6802, 0.8069), (-0.4721, 0.7065, 0.7774), (-0.4642, 0.6947, 0.7954), (-0.3279, 0.7915, 0.7578), (-0.313, 0.7557, 0.8069), (-0.3252, 0.785, 0.7774), (-0.3197, 0.7719, 0.7954), (-0.1671, 0.8403, 0.7578), (-0.1596, 0.8023, 0.8069), (-0.1658, 0.8334, 0.7774), (-0.163, 0.8194, 0.7954), (1.16e-07, 0.505, -0.066), (1.133e-07, 0.5182, -0.2121), (1.152e-07, 0.5078, -0.1124), (1.143e-07, 0.5127, -0.1659), (0.1011, 0.5083, -0.2121), (0.09852, 0.4953, -0.066), (0.1, 0.5028, -0.1659), (0.09907, 0.498, -0.1124), (0.1983, 0.4788, -0.2121), (0.1933, 0.4666, -0.066), (0.1962, 0.4736, -0.1659), (0.1943, 0.4691, -0.1124), (0.2879, 0.4309, -0.2121), (0.2806, 0.4199, -0.066), (0.2848, 0.4263, -0.1659), (0.2821, 0.4222, -0.1124), (0.3665, 0.3665, -0.2121), (0.3571, 0.3571, -0.066), (0.3625, 0.3625, -0.1659), (0.3591, 0.3591, -0.1124), (0.4309, 0.2879, -0.2121), (0.4199, 0.2806, -0.066), (0.4263, 0.2848, -0.1659), (0.4222, 0.2821, -0.1124), (0.4788, 0.1983, -0.2121), (0.4666, 0.1933, -0.066), (0.4736, 0.1962, -0.1659), (0.4691, 0.1943, -0.1124), (0.5083, 0.1011, -0.2121), (0.4953, 0.09852, -0.066), (0.5028, 0.1, -0.1659), (0.498, 0.09907, -0.1124), (0.5182, 3.534e-07, -0.2121), (0.505, 3.577e-07, -0.066), (0.5127, 3.549e-07, -0.1659), (0.5078, 3.564e-07, -0.1124), (0.5083, -0.1011, -0.2121), (0.4953, -0.09852, -0.066), (0.5028, -0.1, -0.1659), (0.498, -0.09907, -0.1124), (0.4788, -0.1983, -0.2121), (0.4666, -0.1933, -0.066), (0.4736, -0.1962, -0.1659), (0.4691, -0.1943, -0.1124), (0.4309, -0.2879, -0.2121), (0.4199, -0.2806, -0.066), (0.4263, -0.2848, -0.1659), (0.4222, -0.2821, -0.1124), (0.3665, -0.3665, -0.2121), (0.3571, -0.3571, -0.066), (0.3625, -0.3625, -0.1659), (0.3591, -0.3591, -0.1124), (0.2879, -0.4309, -0.2121), (0.2806, -0.4199, -0.066), (0.2848, -0.4263, -0.1659), (0.2821, -0.4222, -0.1124), (0.1983, -0.4788, -0.2121), (0.1933, -0.4666, -0.066), (0.1962, -0.4736, -0.1659), (0.1943, -0.4691, -0.1124), (0.1011, -0.5083, -0.2121), (0.09852, -0.4953, -0.066), (0.1, -0.5028, -0.1659), (0.09907, -0.498, -0.1124), (-5.56e-08, -0.5182, -0.2121), (-4.86e-08, -0.505, -0.066), (-5.277e-08, -0.5127, -0.1659), (-5.021e-08, -0.5078, -0.1124), (-0.1011, -0.5083, -0.2121), (-0.09852, -0.4953, -0.066), (-0.1, -0.5028, -0.1659), (-0.09907, -0.498, -0.1124), (-0.1983, -0.4788, -0.2121), (-0.1933, -0.4666, -0.066), (-0.1962, -0.4736, -0.1659), (-0.1943, -0.4691, -0.1124), (-0.2879, -0.4309, -0.2121), (-0.2806, -0.4199, -0.066), (-0.2848, -0.4263, -0.1659), (-0.2821, -0.4222, -0.1124), (-0.3665, -0.3665, -0.2121), (-0.3571, -0.3571, -0.066), (-0.3625, -0.3625, -0.1659), (-0.3591, -0.3591, -0.1124), (-0.4309, -0.2879, -0.2121), (-0.4199, -0.2806, -0.066), (-0.4263, -0.2848, -0.1659), (-0.4222, -0.2821, -0.1124), (-0.4788, -0.1983, -0.2121), (-0.4666, -0.1933, -0.066), (-0.4736, -0.1962, -0.1659), (-0.4691, -0.1943, -0.1124), (-0.5083, -0.1011, -0.2121), (-0.4953, -0.09852, -0.066), (-0.5028, -0.1, -0.1659), (-0.498, -0.09907, -0.1124), (-0.5182, 8.147e-07, -0.2121), (-0.505, 8.072e-07, -0.066), (-0.5127, 8.112e-07, -0.1659), (-0.5078, 8.084e-07, -0.1124), (-0.5083, 0.1011, -0.2121), (-0.4953, 0.09852, -0.066), (-0.5028, 0.1, -0.1659), (-0.498, 0.09907, -0.1124), (-0.4788, 0.1983, -0.2121), (-0.4666, 0.1933, -0.066), (-0.4736, 0.1962, -0.1659), (-0.4691, 0.1943, -0.1124), (-0.4309, 0.2879, -0.2121), (-0.4199, 0.2806, -0.066), (-0.4263, 0.2848, -0.1659), (-0.4222, 0.2821, -0.1124), (-0.3665, 0.3665, -0.2121), (-0.3571, 0.3571, -0.066), (-0.3625, 0.3625, -0.1659), (-0.3591, 0.3591, -0.1124), (-0.2879, 0.4309, -0.2121), (-0.2806, 0.4199, -0.066), (-0.2848, 0.4263, -0.1659), (-0.2821, 0.4222, -0.1124), (-0.1983, 0.4788, -0.2121), (-0.1933, 0.4666, -0.066), (-0.1962, 0.4736, -0.1659), (-0.1943, 0.4692, -0.1124), (-0.1011, 0.5083, -0.2121), (-0.09852, 0.4953, -0.066), (-0.1, 0.5028, -0.1659), (-0.09907, 0.498, -0.1124), (0.1091, 0.5487, -0.4991), (0.1252, 0.6294, -0.7519), (0.1127, 0.5664, -0.5818), (0.1185, 0.5959, -0.6744), (0.2141, 0.5168, -0.4991), (0.2456, 0.5929, -0.7519), (0.221, 0.5335, -0.5818), (0.2325, 0.5613, -0.6744), (0.3108, 0.4651, -0.4991), (0.3566, 0.5336, -0.7519), (0.3208, 0.4801, -0.5818), (0.3376, 0.5052, -0.6744), (0.3956, 0.3956, -0.4991), (0.4538, 0.4538, -0.7519), (0.4083, 0.4083, -0.5818), (0.4296, 0.4296, -0.6744), (0.4651, 0.3108, -0.4991), (0.5336, 0.3566, -0.7519), (0.4801, 0.3208, -0.5818), (0.5052, 0.3376, -0.6744), (0.5168, 0.2141, -0.4991), (0.5929, 0.2456, -0.7519), (0.5335, 0.221, -0.5818), (0.5613, 0.2325, -0.6744), (0.5487, 0.1091, -0.4991), (0.6294, 0.1252, -0.7519), (0.5664, 0.1127, -0.5818), (0.5959, 0.1185, -0.6744), (0.5594, 3.438e-07, -0.4991), (0.6418, 3.257e-07, -0.7519), (0.5775, 3.397e-07, -0.5818), (0.6076, 3.331e-07, -0.6744), (0.5487, -0.1091, -0.4991), (0.6294, -0.1252, -0.7519), (0.5664, -0.1127, -0.5818), (0.5959, -0.1185, -0.6744), (0.5168, -0.2141, -0.4991), (0.5929, -0.2456, -0.7519), (0.5335, -0.221, -0.5818), (0.5613, -0.2325, -0.6744), (0.4651, -0.3108, -0.4991), (0.5336, -0.3566, -0.7519), (0.4801, -0.3208, -0.5818), (0.5052, -0.3376, -0.6744), (0.3956, -0.3956, -0.4991), (0.4538, -0.4538, -0.7519), (0.4083, -0.4083, -0.5818), (0.4296, -0.4296, -0.6744), (0.3108, -0.4651, -0.4991), (0.3566, -0.5336, -0.7519), (0.3208, -0.4801, -0.5818), (0.3376, -0.5052, -0.6744), (0.2141, -0.5168, -0.4991), (0.2456, -0.5929, -0.7519), (0.221, -0.5335, -0.5818), (0.2325, -0.5613, -0.6744), (0.1091, -0.5487, -0.4991), (0.1252, -0.6294, -0.7519), (0.1127, -0.5664, -0.5818), (0.1185, -0.5959, -0.6744), (-7.59e-08, -0.5594, -0.4991), (-1.121e-07, -0.6418, -0.7519), (-8.423e-08, -0.5775, -0.5818), (-9.75e-08, -0.6076, -0.6744), (-0.1091, -0.5487, -0.4991), (-0.1252, -0.6294, -0.7519), (-0.1127, -0.5664, -0.5818), (-0.1185, -0.5959, -0.6744), (-0.2141, -0.5168, -0.4991), (-0.2456, -0.5929, -0.7519), (-0.221, -0.5335, -0.5818), (-0.2325, -0.5613, -0.6744), (-0.3108, -0.4651, -0.4991), (-0.3566, -0.5336, -0.7519), (-0.3208, -0.4801, -0.5818), (-0.3376, -0.5052, -0.6744), (-0.3956, -0.3956, -0.4991), (-0.4538, -0.4538, -0.7519), (-0.4083, -0.4083, -0.5818), (-0.4296, -0.4296, -0.6744), (-0.4651, -0.3108, -0.4991), (-0.5336, -0.3565, -0.7519), (-0.4801, -0.3208, -0.5818), (-0.5052, -0.3376, -0.6744), (-0.5168, -0.2141, -0.4991), (-0.5929, -0.2456, -0.7519), (-0.5335, -0.221, -0.5818), (-0.5613, -0.2325, -0.6744), (-0.5487, -0.1091, -0.4991), (-0.6294, -0.1252, -0.7519), (-0.5664, -0.1127, -0.5818), (-0.5959, -0.1185, -0.6744), (-0.5594, 8.417e-07, -0.4991), (-0.6418, 8.97e-07, -0.7519), (-0.5775, 8.537e-07, -0.5818), (-0.6076, 8.74e-07, -0.6744), (-0.5487, 0.1091, -0.4991), (-0.6294, 0.1252, -0.7519), (-0.5664, 0.1127, -0.5818), (-0.5959, 0.1185, -0.6744), (-0.5168, 0.2141, -0.4991), (-0.5929, 0.2456, -0.7519), (-0.5335, 0.221, -0.5818), (-0.5613, 0.2325, -0.6744), (-0.4651, 0.3108, -0.4991), (-0.5336, 0.3566, -0.7519), (-0.4801, 0.3208, -0.5818), (-0.5052, 0.3376, -0.6744), (-0.3956, 0.3956, -0.4991), (-0.4538, 0.4538, -0.7519), (-0.4083, 0.4083, -0.5818), (-0.4296, 0.4296, -0.6744), (-0.3108, 0.4651, -0.4991), (-0.3565, 0.5336, -0.7519), (-0.3208, 0.4801, -0.5818), (-0.3376, 0.5052, -0.6744), (-0.2141, 0.5168, -0.4991), (-0.2456, 0.5929, -0.7519), (-0.221, 0.5335, -0.5818), (-0.2325, 0.5614, -0.6744), (-0.1091, 0.5487, -0.4991), (-0.1252, 0.6294, -0.7519), (-0.1127, 0.5664, -0.5818), (-0.1185, 0.5959, -0.6744), (9.706e-08, 0.6418, -0.7519), (1.064e-07, 0.5594, -0.4991), (1.005e-07, 0.6076, -0.6744), (1.039e-07, 0.5775, -0.5818)], [], [(2, 1, 11, 12), (478, 477, 19, 20), (3, 2, 12, 13), (479, 478, 20, 21), (4, 3, 13, 14), (9, 479, 21, 22), (5, 4, 14, 15), (480, 9, 22, 23), (6, 5, 15, 16), (481, 480, 23, 24), (7, 6, 16, 17), (0, 296, 10), (205, 481, 24), (8, 7, 17, 18), (1, 0, 10, 11), (477, 8, 18, 19), (11, 10, 25, 26), (19, 18, 33, 34), (12, 11, 26, 27), (20, 19, 34, 35), (13, 12, 27, 28), (21, 20, 35, 36), (14, 13, 28, 29), (22, 21, 36, 37), (15, 14, 29, 30), (23, 22, 37, 38), (16, 15, 30, 31), (24, 23, 38, 39), (17, 16, 31, 32), (10, 296, 25), (205, 24, 39), (18, 17, 32, 33), (30, 29, 44, 45), (38, 37, 52, 53), (31, 30, 45, 46), (39, 38, 53, 54), (32, 31, 46, 47), (25, 296, 40), (205, 39, 54), (33, 32, 47, 48), (26, 25, 40, 41), (34, 33, 48, 49), (27, 26, 41, 42), (35, 34, 49, 50), (28, 27, 42, 43), (36, 35, 50, 51), (29, 28, 43, 44), (37, 36, 51, 52), (49, 48, 63, 64), (42, 41, 56, 57), (50, 49, 64, 65), (43, 42, 57, 58), (51, 50, 65, 66), (44, 43, 58, 59), (52, 51, 66, 67), (45, 44, 59, 60), (53, 52, 67, 68), (46, 45, 60, 61), (54, 53, 68, 69), (47, 46, 61, 62), (40, 296, 55), (205, 54, 69), (48, 47, 62, 63), (41, 40, 55, 56), (68, 67, 82, 83), (61, 60, 75, 76), (69, 68, 83, 84), (62, 61, 76, 77), (55, 296, 70), (205, 69, 84), (63, 62, 77, 78), (56, 55, 70, 71), (64, 63, 78, 79), (57, 56, 71, 72), (65, 64, 79, 80), (58, 57, 72, 73), (66, 65, 80, 81), (59, 58, 73, 74), (67, 66, 81, 82), (60, 59, 74, 75), (72, 71, 86, 87), (80, 79, 94, 95), (73, 72, 87, 88), (81, 80, 95, 96), (74, 73, 88, 89), (82, 81, 96, 97), (75, 74, 89, 90), (83, 82, 97, 98), (76, 75, 90, 91), (84, 83, 98, 99), (77, 76, 91, 92), (70, 296, 85), (205, 84, 99), (78, 77, 92, 93), (71, 70, 85, 86), (79, 78, 93, 94), (91, 90, 105, 106), (99, 98, 113, 114), (92, 91, 106, 107), (85, 296, 100), (205, 99, 114), (93, 92, 107, 108), (86, 85, 100, 101), (94, 93, 108, 109), (87, 86, 101, 102), (95, 94, 109, 110), (88, 87, 102, 103), (96, 95, 110, 111), (89, 88, 103, 104), (97, 96, 111, 112), (90, 89, 104, 105), (98, 97, 112, 113), (110, 109, 124, 125), (103, 102, 117, 118), (111, 110, 125, 126), (104, 103, 118, 119), (112, 111, 126, 127), (105, 104, 119, 120), (113, 112, 127, 128), (106, 105, 120, 121), (114, 113, 128, 129), (107, 106, 121, 122), (100, 296, 115), (205, 114, 129), (108, 107, 122, 123), (101, 100, 115, 116), (109, 108, 123, 124), (102, 101, 116, 117), (129, 128, 143, 144), (122, 121, 136, 137), (115, 296, 130), (205, 129, 144), (123, 122, 137, 138), (116, 115, 130, 131), (124, 123, 138, 139), (117, 116, 131, 132), (125, 124, 139, 140), (118, 117, 132, 133), (126, 125, 140, 141), (119, 118, 133, 134), (127, 126, 141, 142), (120, 119, 134, 135), (128, 127, 142, 143), (121, 120, 135, 136), (141, 140, 155, 156), (134, 133, 148, 149), (142, 141, 156, 157), (135, 134, 149, 150), (143, 142, 157, 158), (136, 135, 150, 151), (144, 143, 158, 159), (137, 136, 151, 152), (130, 296, 145), (205, 144, 159), (138, 137, 152, 153), (131, 130, 145, 146), (139, 138, 153, 154), (132, 131, 146, 147), (140, 139, 154, 155), (133, 132, 147, 148), (145, 296, 160), (205, 159, 174), (153, 152, 167, 168), (146, 145, 160, 161), (154, 153, 168, 169), (147, 146, 161, 162), (155, 154, 169, 170), (148, 147, 162, 163), (156, 155, 170, 171), (149, 148, 163, 164), (157, 156, 171, 172), (150, 149, 164, 165), (158, 157, 172, 173), (151, 150, 165, 166), (159, 158, 173, 174), (152, 151, 166, 167), (164, 163, 178, 179), (172, 171, 186, 187), (165, 164, 179, 180), (173, 172, 187, 188), (166, 165, 180, 181), (174, 173, 188, 189), (167, 166, 181, 182), (160, 296, 175), (205, 174, 189), (168, 167, 182, 183), (161, 160, 175, 176), (169, 168, 183, 184), (162, 161, 176, 177), (170, 169, 184, 185), (163, 162, 177, 178), (171, 170, 185, 186), (183, 182, 197, 198), (176, 175, 190, 191), (184, 183, 198, 199), (177, 176, 191, 192), (185, 184, 199, 200), (178, 177, 192, 193), (186, 185, 200, 201), (179, 178, 193, 194), (187, 186, 201, 202), (180, 179, 194, 195), (188, 187, 202, 203), (181, 180, 195, 196), (189, 188, 203, 204), (182, 181, 196, 197), (175, 296, 190), (205, 189, 204), (202, 201, 217, 218), (195, 194, 210, 211), (203, 202, 218, 219), (196, 195, 211, 212), (204, 203, 219, 220), (197, 196, 212, 213), (190, 296, 206), (205, 204, 220), (198, 197, 213, 214), (191, 190, 206, 207), (199, 198, 214, 215), (192, 191, 207, 208), (200, 199, 215, 216), (193, 192, 208, 209), (201, 200, 216, 217), (194, 193, 209, 210), (207, 206, 221, 222), (215, 214, 229, 230), (208, 207, 222, 223), (216, 215, 230, 231), (209, 208, 223, 224), (217, 216, 231, 232), (210, 209, 224, 225), (218, 217, 232, 233), (211, 210, 225, 226), (219, 218, 233, 234), (212, 211, 226, 227), (220, 219, 234, 235), (213, 212, 227, 228), (206, 296, 221), (205, 220, 235), (214, 213, 228, 229), (226, 225, 240, 241), (234, 233, 248, 249), (227, 226, 241, 242), (235, 234, 249, 250), (228, 227, 242, 243), (221, 296, 236), (205, 235, 250), (229, 228, 243, 244), (222, 221, 236, 237), (230, 229, 244, 245), (223, 222, 237, 238), (231, 230, 245, 246), (224, 223, 238, 239), (232, 231, 246, 247), (225, 224, 239, 240), (233, 232, 247, 248), (245, 244, 259, 260), (238, 237, 252, 253), (246, 245, 260, 261), (239, 238, 253, 254), (247, 246, 261, 262), (240, 239, 254, 255), (248, 247, 262, 263), (241, 240, 255, 256), (249, 248, 263, 264), (242, 241, 256, 257), (250, 249, 264, 265), (243, 242, 257, 258), (236, 296, 251), (205, 250, 265), (244, 243, 258, 259), (237, 236, 251, 252), (264, 263, 278, 279), (257, 256, 271, 272), (265, 264, 279, 280), (258, 257, 272, 273), (251, 296, 266), (205, 265, 280), (259, 258, 273, 274), (252, 251, 266, 267), (260, 259, 274, 275), (253, 252, 267, 268), (261, 260, 275, 276), (254, 253, 268, 269), (262, 261, 276, 277), (255, 254, 269, 270), (263, 262, 277, 278), (256, 255, 270, 271), (276, 275, 290, 291), (269, 268, 283, 284), (277, 276, 291, 292), (270, 269, 284, 285), (278, 277, 292, 293), (271, 270, 285, 286), (279, 278, 293, 294), (272, 271, 286, 287), (280, 279, 294, 295), (273, 272, 287, 288), (266, 296, 281), (205, 280, 295), (274, 273, 288, 289), (267, 266, 281, 282), (275, 274, 289, 290), (268, 267, 282, 283), (295, 294, 310, 311), (288, 287, 303, 304), (281, 296, 297), (205, 295, 311), (289, 288, 304, 305), (282, 281, 297, 298), (290, 289, 305, 306), (283, 282, 298, 299), (291, 290, 306, 307), (284, 283, 299, 300), (292, 291, 307, 308), (285, 284, 300, 301), (293, 292, 308, 309), (286, 285, 301, 302), (294, 293, 309, 310), (287, 286, 302, 303), (300, 299, 314, 315), (308, 307, 322, 323), (301, 300, 315, 316), (309, 308, 323, 324), (302, 301, 316, 317), (310, 309, 324, 325), (303, 302, 317, 318), (311, 310, 325, 326), (304, 303, 318, 319), (297, 296, 312), (205, 311, 326), (305, 304, 319, 320), (298, 297, 312, 313), (306, 305, 320, 321), (299, 298, 313, 314), (307, 306, 321, 322), (319, 318, 333, 334), (312, 296, 327), (205, 326, 341), (320, 319, 334, 335), (313, 312, 327, 328), (321, 320, 335, 336), (314, 313, 328, 329), (322, 321, 336, 337), (315, 314, 329, 330), (323, 322, 337, 338), (316, 315, 330, 331), (324, 323, 338, 339), (317, 316, 331, 332), (325, 324, 339, 340), (318, 317, 332, 333), (326, 325, 340, 341), (338, 337, 352, 353), (331, 330, 345, 346), (339, 338, 353, 354), (332, 331, 346, 347), (340, 339, 354, 355), (333, 332, 347, 348), (341, 340, 355, 356), (334, 333, 348, 349), (327, 296, 342), (205, 341, 356), (335, 334, 349, 350), (328, 327, 342, 343), (336, 335, 350, 351), (329, 328, 343, 344), (337, 336, 351, 352), (330, 329, 344, 345), (342, 296, 357), (205, 356, 371), (350, 349, 364, 365), (343, 342, 357, 358), (351, 350, 365, 366), (344, 343, 358, 359), (352, 351, 366, 367), (345, 344, 359, 360), (353, 352, 367, 368), (346, 345, 360, 361), (354, 353, 368, 369), (347, 346, 361, 362), (355, 354, 369, 370), (348, 347, 362, 363), (356, 355, 370, 371), (349, 348, 363, 364), (361, 360, 375, 376), (369, 368, 383, 384), (362, 361, 376, 377), (370, 369, 384, 385), (363, 362, 377, 378), (371, 370, 385, 386), (364, 363, 378, 379), (357, 296, 372), (205, 371, 386), (365, 364, 379, 380), (358, 357, 372, 373), (366, 365, 380, 381), (359, 358, 373, 374), (367, 366, 381, 382), (360, 359, 374, 375), (368, 367, 382, 383), (380, 379, 394, 395), (373, 372, 387, 388), (381, 380, 395, 396), (374, 373, 388, 389), (382, 381, 396, 397), (375, 374, 389, 390), (383, 382, 397, 398), (376, 375, 390, 391), (384, 383, 398, 399), (377, 376, 391, 392), (385, 384, 399, 400), (378, 377, 392, 393), (386, 385, 400, 401), (379, 378, 393, 394), (372, 296, 387), (205, 386, 401), (399, 398, 413, 414), (392, 391, 406, 407), (400, 399, 414, 415), (393, 392, 407, 408), (401, 400, 415, 416), (394, 393, 408, 409), (387, 296, 402), (205, 401, 416), (395, 394, 409, 410), (388, 387, 402, 403), (396, 395, 410, 411), (389, 388, 403, 404), (397, 396, 411, 412), (390, 389, 404, 405), (398, 397, 412, 413), (391, 390, 405, 406), (411, 410, 425, 426), (404, 403, 418, 419), (412, 411, 426, 427), (405, 404, 419, 420), (413, 412, 427, 428), (406, 405, 420, 421), (414, 413, 428, 429), (407, 406, 421, 422), (415, 414, 429, 430), (408, 407, 422, 423), (416, 415, 430, 431), (409, 408, 423, 424), (402, 296, 417), (205, 416, 431), (410, 409, 424, 425), (403, 402, 417, 418), (430, 429, 444, 445), (423, 422, 437, 438), (431, 430, 445, 446), (424, 423, 438, 439), (417, 296, 432), (205, 431, 446), (425, 424, 439, 440), (418, 417, 432, 433), (426, 425, 440, 441), (419, 418, 433, 434), (427, 426, 441, 442), (420, 419, 434, 435), (428, 427, 442, 443), (421, 420, 435, 436), (429, 428, 443, 444), (422, 421, 436, 437), (434, 433, 448, 449), (442, 441, 456, 457), (435, 434, 449, 450), (443, 442, 457, 458), (436, 435, 450, 451), (444, 443, 458, 459), (437, 436, 451, 452), (445, 444, 459, 460), (438, 437, 452, 453), (446, 445, 460, 461), (439, 438, 453, 454), (432, 296, 447), (205, 446, 461), (440, 439, 454, 455), (433, 432, 447, 448), (441, 440, 455, 456), (453, 452, 467, 468), (461, 460, 475, 476), (454, 453, 468, 469), (447, 296, 462), (205, 461, 476), (455, 454, 469, 470), (448, 447, 462, 463), (456, 455, 470, 471), (449, 448, 463, 464), (457, 456, 471, 472), (450, 449, 464, 465), (458, 457, 472, 473), (451, 450, 465, 466), (459, 458, 473, 474), (452, 451, 466, 467), (460, 459, 474, 475), (472, 471, 477, 478), (465, 464, 2, 3), (473, 472, 478, 479), (466, 465, 3, 4), (474, 473, 479, 9), (467, 466, 4, 5), (475, 474, 9, 480), (468, 467, 5, 6), (476, 475, 480, 481), (469, 468, 6, 7), (462, 296, 0), (205, 476, 481), (470, 469, 7, 8), (463, 462, 0, 1), (471, 470, 8, 477), (464, 463, 1, 2), (1089, 1214, 1091, 1058), (1059, 1094, 1098, 1060), (1060, 1098, 1102, 1061), (1061, 1102, 1106, 1062), (1062, 1106, 1110, 1063), (1063, 1110, 1114, 1064), (1064, 1114, 1118, 1065), (1065, 1118, 1122, 1066), (1066, 1122, 1126, 1067), (1067, 1126, 1130, 1068), (1068, 1130, 1134, 1069), (1069, 1134, 1138, 1070), (1070, 1138, 1142, 1071), (1071, 1142, 1146, 1072), (1072, 1146, 1150, 1073), (1073, 1150, 1154, 1074), (1074, 1154, 1158, 1075), (1075, 1158, 1162, 1076), (1076, 1162, 1166, 1077), (1077, 1166, 1170, 1078), (1078, 1170, 1174, 1079), (1079, 1174, 1178, 1080), (1080, 1178, 1182, 1081), (1081, 1182, 1186, 1082), (1082, 1186, 1190, 1083), (1083, 1190, 1194, 1084), (1084, 1194, 1198, 1085), (1085, 1198, 1202, 1086), (1086, 1202, 1206, 1087), (1087, 1206, 1210, 1088), (485, 483, 545, 543, 541, 539, 537, 535, 533, 531, 529, 527, 525, 523, 521, 519, 517, 515, 513, 511, 509, 507, 505, 503, 501, 499, 497, 495, 493, 491, 489, 487), (1088, 1210, 1214, 1089), (1058, 1091, 1094, 1059), (482, 484, 486, 488, 490, 492, 494, 496, 498, 500, 502, 504, 506, 508, 510, 512, 514, 516, 518, 520, 522, 524, 526, 528, 530, 532, 534, 536, 538, 540, 542, 544), (898, 546, 551, 903), (484, 902, 906, 486), (641, 640, 547, 546), (896, 673, 642, 802), (678, 549, 552, 682), (1019, 638, 641, 1023), (638, 637, 640, 641), (672, 795, 799, 673), (1015, 635, 638, 1019), (542, 1018, 1022, 544), (635, 634, 637, 638), (893, 672, 673, 896), (671, 791, 795, 672), (1011, 632, 635, 1015), (540, 1014, 1018, 542), (632, 631, 634, 635), (890, 671, 672, 893), (670, 787, 791, 671), (1007, 629, 632, 1011), (538, 1010, 1014, 540), (629, 628, 631, 632), (887, 670, 671, 890), (669, 783, 787, 670), (1003, 626, 629, 1007), (536, 1006, 1010, 538), (626, 625, 628, 629), (884, 669, 670, 887), (668, 779, 783, 669), (999, 623, 626, 1003), (534, 1002, 1006, 536), (623, 622, 625, 626), (881, 668, 669, 884), (667, 775, 779, 668), (995, 620, 623, 999), (532, 998, 1002, 534), (620, 619, 622, 623), (878, 667, 668, 881), (666, 771, 775, 667), (991, 617, 620, 995), (530, 994, 998, 532), (617, 616, 619, 620), (875, 666, 667, 878), (665, 767, 771, 666), (987, 614, 617, 991), (528, 990, 994, 530), (614, 613, 616, 617), (872, 665, 666, 875), (664, 763, 767, 665), (983, 611, 614, 987), (526, 986, 990, 528), (611, 610, 613, 614), (869, 664, 665, 872), (663, 759, 763, 664), (979, 608, 611, 983), (524, 982, 986, 526), (608, 607, 610, 611), (866, 663, 664, 869), (662, 755, 759, 663), (975, 605, 608, 979), (522, 978, 982, 524), (605, 604, 607, 608), (863, 662, 663, 866), (661, 751, 755, 662), (971, 602, 605, 975), (520, 974, 978, 522), (602, 601, 604, 605), (860, 661, 662, 863), (660, 747, 751, 661), (967, 599, 602, 971), (518, 970, 974, 520), (599, 598, 601, 602), (857, 660, 661, 860), (659, 743, 747, 660), (963, 596, 599, 967), (516, 966, 970, 518), (596, 595, 598, 599), (854, 659, 660, 857), (658, 739, 743, 659), (959, 593, 596, 963), (514, 962, 966, 516), (593, 592, 595, 596), (851, 658, 659, 854), (657, 735, 739, 658), (955, 590, 593, 959), (512, 958, 962, 514), (590, 589, 592, 593), (848, 657, 658, 851), (656, 731, 735, 657), (951, 587, 590, 955), (510, 954, 958, 512), (587, 586, 589, 590), (845, 656, 657, 848), (655, 727, 731, 656), (947, 584, 587, 951), (508, 950, 954, 510), (584, 583, 586, 587), (842, 655, 656, 845), (654, 723, 727, 655), (943, 581, 584, 947), (506, 946, 950, 508), (581, 580, 583, 584), (839, 654, 655, 842), (653, 719, 723, 654), (939, 578, 581, 943), (504, 942, 946, 506), (578, 577, 580, 581), (836, 653, 654, 839), (652, 715, 719, 653), (935, 575, 578, 939), (502, 938, 942, 504), (575, 574, 577, 578), (833, 652, 653, 836), (651, 711, 715, 652), (931, 572, 575, 935), (500, 934, 938, 502), (572, 571, 574, 575), (830, 651, 652, 833), (650, 707, 711, 651), (927, 569, 572, 931), (498, 930, 934, 500), (569, 568, 571, 572), (827, 650, 651, 830), (649, 703, 707, 650), (923, 566, 569, 927), (496, 926, 930, 498), (566, 565, 568, 569), (824, 649, 650, 827), (648, 699, 703, 649), (919, 563, 566, 923), (494, 922, 926, 496), (563, 562, 565, 566), (821, 648, 649, 824), (647, 695, 699, 648), (915, 560, 563, 919), (492, 918, 922, 494), (560, 559, 562, 563), (818, 647, 648, 821), (646, 691, 695, 647), (911, 557, 560, 915), (490, 914, 918, 492), (557, 556, 559, 560), (815, 646, 647, 818), (645, 687, 691, 646), (907, 554, 557, 911), (488, 910, 914, 490), (554, 553, 556, 557), (812, 645, 646, 815), (644, 683, 687, 645), (903, 551, 554, 907), (486, 906, 910, 488), (551, 550, 553, 554), (809, 644, 645, 812), (643, 679, 683, 644), (544, 1022, 899, 482), (1023, 641, 546, 898), (546, 547, 550, 551), (802, 642, 643, 806), (673, 799, 674, 642), (640, 895, 803, 547), (798, 639, 548, 675), (550, 805, 808, 553), (682, 552, 555, 686), (553, 808, 811, 556), (686, 555, 558, 690), (556, 811, 814, 559), (690, 558, 561, 694), (559, 814, 817, 562), (694, 561, 564, 698), (562, 817, 820, 565), (698, 564, 567, 702), (565, 820, 823, 568), (702, 567, 570, 706), (568, 823, 826, 571), (706, 570, 573, 710), (571, 826, 829, 574), (710, 573, 576, 714), (574, 829, 832, 577), (714, 576, 579, 718), (577, 832, 835, 580), (718, 579, 582, 722), (580, 835, 838, 583), (722, 582, 585, 726), (583, 838, 841, 586), (726, 585, 588, 730), (586, 841, 844, 589), (730, 588, 591, 734), (589, 844, 847, 592), (734, 591, 594, 738), (592, 847, 850, 595), (738, 594, 597, 742), (595, 850, 853, 598), (742, 597, 600, 746), (598, 853, 856, 601), (746, 600, 603, 750), (601, 856, 859, 604), (750, 603, 606, 754), (604, 859, 862, 607), (754, 606, 609, 758), (607, 862, 865, 610), (758, 609, 612, 762), (610, 865, 868, 613), (762, 612, 615, 766), (613, 868, 871, 616), (766, 615, 618, 770), (616, 871, 874, 619), (770, 618, 621, 774), (619, 874, 877, 622), (774, 621, 624, 778), (622, 877, 880, 625), (778, 624, 627, 782), (625, 880, 883, 628), (782, 627, 630, 786), (628, 883, 886, 631), (786, 630, 633, 790), (631, 886, 889, 634), (790, 633, 636, 794), (634, 889, 892, 637), (794, 636, 639, 798), (637, 892, 895, 640), (806, 643, 644, 809), (642, 674, 679, 643), (675, 678, 680, 677), (677, 680, 681, 676), (676, 681, 679, 674), (678, 682, 684, 680), (680, 684, 685, 681), (681, 685, 683, 679), (682, 686, 688, 684), (684, 688, 689, 685), (685, 689, 687, 683), (686, 690, 692, 688), (688, 692, 693, 689), (689, 693, 691, 687), (690, 694, 696, 692), (692, 696, 697, 693), (693, 697, 695, 691), (694, 698, 700, 696), (696, 700, 701, 697), (697, 701, 699, 695), (698, 702, 704, 700), (700, 704, 705, 701), (701, 705, 703, 699), (702, 706, 708, 704), (704, 708, 709, 705), (705, 709, 707, 703), (706, 710, 712, 708), (708, 712, 713, 709), (709, 713, 711, 707), (710, 714, 716, 712), (712, 716, 717, 713), (713, 717, 715, 711), (714, 718, 720, 716), (716, 720, 721, 717), (717, 721, 719, 715), (718, 722, 724, 720), (720, 724, 725, 721), (721, 725, 723, 719), (722, 726, 728, 724), (724, 728, 729, 725), (725, 729, 727, 723), (726, 730, 732, 728), (728, 732, 733, 729), (729, 733, 731, 727), (730, 734, 736, 732), (732, 736, 737, 733), (733, 737, 735, 731), (734, 738, 740, 736), (736, 740, 741, 737), (737, 741, 739, 735), (738, 742, 744, 740), (740, 744, 745, 741), (741, 745, 743, 739), (742, 746, 748, 744), (744, 748, 749, 745), (745, 749, 747, 743), (746, 750, 752, 748), (748, 752, 753, 749), (749, 753, 751, 747), (750, 754, 756, 752), (752, 756, 757, 753), (753, 757, 755, 751), (754, 758, 760, 756), (756, 760, 761, 757), (757, 761, 759, 755), (758, 762, 764, 760), (760, 764, 765, 761), (761, 765, 763, 759), (762, 766, 768, 764), (764, 768, 769, 765), (765, 769, 767, 763), (766, 770, 772, 768), (768, 772, 773, 769), (769, 773, 771, 767), (770, 774, 776, 772), (772, 776, 777, 773), (773, 777, 775, 771), (774, 778, 780, 776), (776, 780, 781, 777), (777, 781, 779, 775), (778, 782, 784, 780), (780, 784, 785, 781), (781, 785, 783, 779), (782, 786, 788, 784), (784, 788, 789, 785), (785, 789, 787, 783), (786, 790, 792, 788), (788, 792, 793, 789), (789, 793, 791, 787), (790, 794, 796, 792), (792, 796, 797, 793), (793, 797, 795, 791), (794, 798, 800, 796), (796, 800, 801, 797), (797, 801, 799, 795), (798, 675, 677, 800), (800, 677, 676, 801), (801, 676, 674, 799), (675, 548, 549, 678), (896, 802, 804, 897), (897, 804, 803, 895), (893, 896, 897, 894), (894, 897, 895, 892), (890, 893, 894, 891), (891, 894, 892, 889), (887, 890, 891, 888), (888, 891, 889, 886), (884, 887, 888, 885), (885, 888, 886, 883), (881, 884, 885, 882), (882, 885, 883, 880), (878, 881, 882, 879), (879, 882, 880, 877), (875, 878, 879, 876), (876, 879, 877, 874), (872, 875, 876, 873), (873, 876, 874, 871), (869, 872, 873, 870), (870, 873, 871, 868), (866, 869, 870, 867), (867, 870, 868, 865), (863, 866, 867, 864), (864, 867, 865, 862), (860, 863, 864, 861), (861, 864, 862, 859), (857, 860, 861, 858), (858, 861, 859, 856), (854, 857, 858, 855), (855, 858, 856, 853), (851, 854, 855, 852), (852, 855, 853, 850), (848, 851, 852, 849), (849, 852, 850, 847), (845, 848, 849, 846), (846, 849, 847, 844), (842, 845, 846, 843), (843, 846, 844, 841), (839, 842, 843, 840), (840, 843, 841, 838), (836, 839, 840, 837), (837, 840, 838, 835), (833, 836, 837, 834), (834, 837, 835, 832), (830, 833, 834, 831), (831, 834, 832, 829), (827, 830, 831, 828), (828, 831, 829, 826), (824, 827, 828, 825), (825, 828, 826, 823), (821, 824, 825, 822), (822, 825, 823, 820), (818, 821, 822, 819), (819, 822, 820, 817), (815, 818, 819, 816), (816, 819, 817, 814), (812, 815, 816, 813), (813, 816, 814, 811), (809, 812, 813, 810), (810, 813, 811, 808), (806, 809, 810, 807), (807, 810, 808, 805), (802, 806, 807, 804), (804, 807, 805, 803), (547, 803, 805, 550), (1023, 898, 900, 1025), (1025, 900, 901, 1024), (1024, 901, 899, 1022), (1019, 1023, 1025, 1021), (1021, 1025, 1024, 1020), (1020, 1024, 1022, 1018), (1015, 1019, 1021, 1017), (1017, 1021, 1020, 1016), (1016, 1020, 1018, 1014), (1011, 1015, 1017, 1013), (1013, 1017, 1016, 1012), (1012, 1016, 1014, 1010), (1007, 1011, 1013, 1009), (1009, 1013, 1012, 1008), (1008, 1012, 1010, 1006), (1003, 1007, 1009, 1005), (1005, 1009, 1008, 1004), (1004, 1008, 1006, 1002), (999, 1003, 1005, 1001), (1001, 1005, 1004, 1000), (1000, 1004, 1002, 998), (995, 999, 1001, 997), (997, 1001, 1000, 996), (996, 1000, 998, 994), (991, 995, 997, 993), (993, 997, 996, 992), (992, 996, 994, 990), (987, 991, 993, 989), (989, 993, 992, 988), (988, 992, 990, 986), (983, 987, 989, 985), (985, 989, 988, 984), (984, 988, 986, 982), (979, 983, 985, 981), (981, 985, 984, 980), (980, 984, 982, 978), (975, 979, 981, 977), (977, 981, 980, 976), (976, 980, 978, 974), (971, 975, 977, 973), (973, 977, 976, 972), (972, 976, 974, 970), (967, 971, 973, 969), (969, 973, 972, 968), (968, 972, 970, 966), (963, 967, 969, 965), (965, 969, 968, 964), (964, 968, 966, 962), (959, 963, 965, 961), (961, 965, 964, 960), (960, 964, 962, 958), (955, 959, 961, 957), (957, 961, 960, 956), (956, 960, 958, 954), (951, 955, 957, 953), (953, 957, 956, 952), (952, 956, 954, 950), (947, 951, 953, 949), (949, 953, 952, 948), (948, 952, 950, 946), (943, 947, 949, 945), (945, 949, 948, 944), (944, 948, 946, 942), (939, 943, 945, 941), (941, 945, 944, 940), (940, 944, 942, 938), (935, 939, 941, 937), (937, 941, 940, 936), (936, 940, 938, 934), (931, 935, 937, 933), (933, 937, 936, 932), (932, 936, 934, 930), (927, 931, 933, 929), (929, 933, 932, 928), (928, 932, 930, 926), (923, 927, 929, 925), (925, 929, 928, 924), (924, 928, 926, 922), (919, 923, 925, 921), (921, 925, 924, 920), (920, 924, 922, 918), (915, 919, 921, 917), (917, 921, 920, 916), (916, 920, 918, 914), (911, 915, 917, 913), (913, 917, 916, 912), (912, 916, 914, 910), (907, 911, 913, 909), (909, 913, 912, 908), (908, 912, 910, 906), (903, 907, 909, 905), (905, 909, 908, 904), (904, 908, 906, 902), (898, 903, 905, 900), (900, 905, 904, 901), (901, 904, 902, 899), (482, 899, 902, 484), (1218, 1026, 1027, 1223), (1223, 1027, 1028, 1227), (639, 1467, 1470, 548), (1339, 1056, 1057, 1343), (636, 1463, 1467, 639), (1335, 1055, 1056, 1339), (633, 1459, 1463, 636), (1331, 1054, 1055, 1335), (630, 1455, 1459, 633), (1327, 1053, 1054, 1331), (627, 1451, 1455, 630), (1323, 1052, 1053, 1327), (624, 1447, 1451, 627), (1319, 1051, 1052, 1323), (621, 1443, 1447, 624), (1315, 1050, 1051, 1319), (618, 1439, 1443, 621), (1311, 1049, 1050, 1315), (615, 1435, 1439, 618), (1307, 1048, 1049, 1311), (612, 1431, 1435, 615), (1303, 1047, 1048, 1307), (609, 1427, 1431, 612), (1299, 1046, 1047, 1303), (606, 1423, 1427, 609), (1295, 1045, 1046, 1299), (603, 1419, 1423, 606), (1291, 1044, 1045, 1295), (600, 1415, 1419, 603), (1287, 1043, 1044, 1291), (597, 1411, 1415, 600), (1283, 1042, 1043, 1287), (594, 1407, 1411, 597), (1279, 1041, 1042, 1283), (591, 1403, 1407, 594), (1275, 1040, 1041, 1279), (588, 1399, 1403, 591), (1271, 1039, 1040, 1275), (585, 1395, 1399, 588), (1267, 1038, 1039, 1271), (582, 1391, 1395, 585), (1263, 1037, 1038, 1267), (579, 1387, 1391, 582), (1259, 1036, 1037, 1263), (576, 1383, 1387, 579), (1255, 1035, 1036, 1259), (573, 1379, 1383, 576), (1251, 1034, 1035, 1255), (570, 1375, 1379, 573), (1247, 1033, 1034, 1251), (567, 1371, 1375, 570), (1243, 1032, 1033, 1247), (564, 1367, 1371, 567), (1239, 1031, 1032, 1243), (561, 1363, 1367, 564), (1235, 1030, 1031, 1239), (558, 1359, 1363, 561), (1231, 1029, 1030, 1235), (555, 1355, 1359, 558), (1227, 1028, 1029, 1231), (548, 1470, 1347, 549), (1343, 1057, 1026, 1218), (1057, 1089, 1058, 1026), (1095, 485, 487, 1099), (1056, 1088, 1089, 1057), (1055, 1087, 1088, 1056), (1211, 543, 545, 1215), (1054, 1086, 1087, 1055), (1207, 541, 543, 1211), (1053, 1085, 1086, 1054), (1203, 539, 541, 1207), (1052, 1084, 1085, 1053), (1199, 537, 539, 1203), (1051, 1083, 1084, 1052), (1195, 535, 537, 1199), (1050, 1082, 1083, 1051), (1191, 533, 535, 1195), (1049, 1081, 1082, 1050), (1187, 531, 533, 1191), (1048, 1080, 1081, 1049), (1183, 529, 531, 1187), (1047, 1079, 1080, 1048), (1179, 527, 529, 1183), (1046, 1078, 1079, 1047), (1175, 525, 527, 1179), (1045, 1077, 1078, 1046), (1171, 523, 525, 1175), (1044, 1076, 1077, 1045), (1167, 521, 523, 1171), (1043, 1075, 1076, 1044), (1163, 519, 521, 1167), (1042, 1074, 1075, 1043), (1159, 517, 519, 1163), (1041, 1073, 1074, 1042), (1155, 515, 517, 1159), (1040, 1072, 1073, 1041), (1151, 513, 515, 1155), (1039, 1071, 1072, 1040), (1147, 511, 513, 1151), (1038, 1070, 1071, 1039), (1143, 509, 511, 1147), (1037, 1069, 1070, 1038), (1139, 507, 509, 1143), (1036, 1068, 1069, 1037), (1135, 505, 507, 1139), (1035, 1067, 1068, 1036), (1131, 503, 505, 1135), (1034, 1066, 1067, 1035), (1127, 501, 503, 1131), (1033, 1065, 1066, 1034), (1123, 499, 501, 1127), (1032, 1064, 1065, 1033), (1119, 497, 499, 1123), (1031, 1063, 1064, 1032), (1115, 495, 497, 1119), (1030, 1062, 1063, 1031), (1111, 493, 495, 1115), (1029, 1061, 1062, 1030), (1107, 491, 493, 1111), (1028, 1060, 1061, 1029), (1103, 489, 491, 1107), (1027, 1059, 1060, 1028), (1099, 487, 489, 1103), (1026, 1058, 1059, 1027), (1090, 483, 485, 1095), (1471, 1219, 1222, 1346), (1346, 1222, 1226, 1350), (1350, 1226, 1230, 1354), (1354, 1230, 1234, 1358), (1358, 1234, 1238, 1362), (1362, 1238, 1242, 1366), (1366, 1242, 1246, 1370), (1370, 1246, 1250, 1374), (1374, 1250, 1254, 1378), (1378, 1254, 1258, 1382), (1382, 1258, 1262, 1386), (1386, 1262, 1266, 1390), (1390, 1266, 1270, 1394), (1394, 1270, 1274, 1398), (1398, 1274, 1278, 1402), (1402, 1278, 1282, 1406), (1406, 1282, 1286, 1410), (1410, 1286, 1290, 1414), (1414, 1290, 1294, 1418), (1418, 1294, 1298, 1422), (1422, 1298, 1302, 1426), (1426, 1302, 1306, 1430), (1430, 1306, 1310, 1434), (1434, 1310, 1314, 1438), (1438, 1314, 1318, 1442), (1442, 1318, 1322, 1446), (1446, 1322, 1326, 1450), (1450, 1326, 1330, 1454), (1454, 1330, 1334, 1458), (1458, 1334, 1338, 1462), (1462, 1338, 1342, 1466), (1466, 1342, 1219, 1471), (1215, 1090, 1092, 1217), (1217, 1092, 1093, 1216), (1216, 1093, 1091, 1214), (1211, 1215, 1217, 1213), (1213, 1217, 1216, 1212), (1212, 1216, 1214, 1210), (1207, 1211, 1213, 1209), (1209, 1213, 1212, 1208), (1208, 1212, 1210, 1206), (1203, 1207, 1209, 1205), (1205, 1209, 1208, 1204), (1204, 1208, 1206, 1202), (1199, 1203, 1205, 1201), (1201, 1205, 1204, 1200), (1200, 1204, 1202, 1198), (1195, 1199, 1201, 1197), (1197, 1201, 1200, 1196), (1196, 1200, 1198, 1194), (1191, 1195, 1197, 1193), (1193, 1197, 1196, 1192), (1192, 1196, 1194, 1190), (1187, 1191, 1193, 1189), (1189, 1193, 1192, 1188), (1188, 1192, 1190, 1186), (1183, 1187, 1189, 1185), (1185, 1189, 1188, 1184), (1184, 1188, 1186, 1182), (1179, 1183, 1185, 1181), (1181, 1185, 1184, 1180), (1180, 1184, 1182, 1178), (1175, 1179, 1181, 1177), (1177, 1181, 1180, 1176), (1176, 1180, 1178, 1174), (1171, 1175, 1177, 1173), (1173, 1177, 1176, 1172), (1172, 1176, 1174, 1170), (1167, 1171, 1173, 1169), (1169, 1173, 1172, 1168), (1168, 1172, 1170, 1166), (1163, 1167, 1169, 1165), (1165, 1169, 1168, 1164), (1164, 1168, 1166, 1162), (1159, 1163, 1165, 1161), (1161, 1165, 1164, 1160), (1160, 1164, 1162, 1158), (1155, 1159, 1161, 1157), (1157, 1161, 1160, 1156), (1156, 1160, 1158, 1154), (1151, 1155, 1157, 1153), (1153, 1157, 1156, 1152), (1152, 1156, 1154, 1150), (1147, 1151, 1153, 1149), (1149, 1153, 1152, 1148), (1148, 1152, 1150, 1146), (1143, 1147, 1149, 1145), (1145, 1149, 1148, 1144), (1144, 1148, 1146, 1142), (1139, 1143, 1145, 1141), (1141, 1145, 1144, 1140), (1140, 1144, 1142, 1138), (1135, 1139, 1141, 1137), (1137, 1141, 1140, 1136), (1136, 1140, 1138, 1134), (1131, 1135, 1137, 1133), (1133, 1137, 1136, 1132), (1132, 1136, 1134, 1130), (1127, 1131, 1133, 1129), (1129, 1133, 1132, 1128), (1128, 1132, 1130, 1126), (1123, 1127, 1129, 1125), (1125, 1129, 1128, 1124), (1124, 1128, 1126, 1122), (1119, 1123, 1125, 1121), (1121, 1125, 1124, 1120), (1120, 1124, 1122, 1118), (1115, 1119, 1121, 1117), (1117, 1121, 1120, 1116), (1116, 1120, 1118, 1114), (1111, 1115, 1117, 1113), (1113, 1117, 1116, 1112), (1112, 1116, 1114, 1110), (1107, 1111, 1113, 1109), (1109, 1113, 1112, 1108), (1108, 1112, 1110, 1106), (1103, 1107, 1109, 1105), (1105, 1109, 1108, 1104), (1104, 1108, 1106, 1102), (1099, 1103, 1105, 1101), (1101, 1105, 1104, 1100), (1100, 1104, 1102, 1098), (1095, 1099, 1101, 1097), (1097, 1101, 1100, 1096), (1096, 1100, 1098, 1094), (1090, 1095, 1097, 1092), (1092, 1097, 1096, 1093), (1093, 1096, 1094, 1091), (1215, 545, 483, 1090), (1343, 1218, 1220, 1345), (1345, 1220, 1221, 1344), (1344, 1221, 1219, 1342), (1339, 1343, 1345, 1341), (1341, 1345, 1344, 1340), (1340, 1344, 1342, 1338), (1335, 1339, 1341, 1337), (1337, 1341, 1340, 1336), (1336, 1340, 1338, 1334), (1331, 1335, 1337, 1333), (1333, 1337, 1336, 1332), (1332, 1336, 1334, 1330), (1327, 1331, 1333, 1329), (1329, 1333, 1332, 1328), (1328, 1332, 1330, 1326), (1323, 1327, 1329, 1325), (1325, 1329, 1328, 1324), (1324, 1328, 1326, 1322), (1319, 1323, 1325, 1321), (1321, 1325, 1324, 1320), (1320, 1324, 1322, 1318), (1315, 1319, 1321, 1317), (1317, 1321, 1320, 1316), (1316, 1320, 1318, 1314), (1311, 1315, 1317, 1313), (1313, 1317, 1316, 1312), (1312, 1316, 1314, 1310), (1307, 1311, 1313, 1309), (1309, 1313, 1312, 1308), (1308, 1312, 1310, 1306), (1303, 1307, 1309, 1305), (1305, 1309, 1308, 1304), (1304, 1308, 1306, 1302), (1299, 1303, 1305, 1301), (1301, 1305, 1304, 1300), (1300, 1304, 1302, 1298), (1295, 1299, 1301, 1297), (1297, 1301, 1300, 1296), (1296, 1300, 1298, 1294), (1291, 1295, 1297, 1293), (1293, 1297, 1296, 1292), (1292, 1296, 1294, 1290), (1287, 1291, 1293, 1289), (1289, 1293, 1292, 1288), (1288, 1292, 1290, 1286), (1283, 1287, 1289, 1285), (1285, 1289, 1288, 1284), (1284, 1288, 1286, 1282), (1279, 1283, 1285, 1281), (1281, 1285, 1284, 1280), (1280, 1284, 1282, 1278), (1275, 1279, 1281, 1277), (1277, 1281, 1280, 1276), (1276, 1280, 1278, 1274), (1271, 1275, 1277, 1273), (1273, 1277, 1276, 1272), (1272, 1276, 1274, 1270), (1267, 1271, 1273, 1269), (1269, 1273, 1272, 1268), (1268, 1272, 1270, 1266), (1263, 1267, 1269, 1265), (1265, 1269, 1268, 1264), (1264, 1268, 1266, 1262), (1259, 1263, 1265, 1261), (1261, 1265, 1264, 1260), (1260, 1264, 1262, 1258), (1255, 1259, 1261, 1257), (1257, 1261, 1260, 1256), (1256, 1260, 1258, 1254), (1251, 1255, 1257, 1253), (1253, 1257, 1256, 1252), (1252, 1256, 1254, 1250), (1247, 1251, 1253, 1249), (1249, 1253, 1252, 1248), (1248, 1252, 1250, 1246), (1243, 1247, 1249, 1245), (1245, 1249, 1248, 1244), (1244, 1248, 1246, 1242), (1239, 1243, 1245, 1241), (1241, 1245, 1244, 1240), (1240, 1244, 1242, 1238), (1235, 1239, 1241, 1237), (1237, 1241, 1240, 1236), (1236, 1240, 1238, 1234), (1231, 1235, 1237, 1233), (1233, 1237, 1236, 1232), (1232, 1236, 1234, 1230), (1227, 1231, 1233, 1229), (1229, 1233, 1232, 1228), (1228, 1232, 1230, 1226), (1223, 1227, 1229, 1225), (1225, 1229, 1228, 1224), (1224, 1228, 1226, 1222), (1218, 1223, 1225, 1220), (1220, 1225, 1224, 1221), (1221, 1224, 1222, 1219), (552, 1351, 1355, 555), (1471, 1346, 1348, 1473), (1473, 1348, 1349, 1472), (1472, 1349, 1347, 1470), (1346, 1350, 1352, 1348), (1348, 1352, 1353, 1349), (1349, 1353, 1351, 1347), (1350, 1354, 1356, 1352), (1352, 1356, 1357, 1353), (1353, 1357, 1355, 1351), (1354, 1358, 1360, 1356), (1356, 1360, 1361, 1357), (1357, 1361, 1359, 1355), (1358, 1362, 1364, 1360), (1360, 1364, 1365, 1361), (1361, 1365, 1363, 1359), (1362, 1366, 1368, 1364), (1364, 1368, 1369, 1365), (1365, 1369, 1367, 1363), (1366, 1370, 1372, 1368), (1368, 1372, 1373, 1369), (1369, 1373, 1371, 1367), (1370, 1374, 1376, 1372), (1372, 1376, 1377, 1373), (1373, 1377, 1375, 1371), (1374, 1378, 1380, 1376), (1376, 1380, 1381, 1377), (1377, 1381, 1379, 1375), (1378, 1382, 1384, 1380), (1380, 1384, 1385, 1381), (1381, 1385, 1383, 1379), (1382, 1386, 1388, 1384), (1384, 1388, 1389, 1385), (1385, 1389, 1387, 1383), (1386, 1390, 1392, 1388), (1388, 1392, 1393, 1389), (1389, 1393, 1391, 1387), (1390, 1394, 1396, 1392), (1392, 1396, 1397, 1393), (1393, 1397, 1395, 1391), (1394, 1398, 1400, 1396), (1396, 1400, 1401, 1397), (1397, 1401, 1399, 1395), (1398, 1402, 1404, 1400), (1400, 1404, 1405, 1401), (1401, 1405, 1403, 1399), (1402, 1406, 1408, 1404), (1404, 1408, 1409, 1405), (1405, 1409, 1407, 1403), (1406, 1410, 1412, 1408), (1408, 1412, 1413, 1409), (1409, 1413, 1411, 1407), (1410, 1414, 1416, 1412), (1412, 1416, 1417, 1413), (1413, 1417, 1415, 1411), (1414, 1418, 1420, 1416), (1416, 1420, 1421, 1417), (1417, 1421, 1419, 1415), (1418, 1422, 1424, 1420), (1420, 1424, 1425, 1421), (1421, 1425, 1423, 1419), (1422, 1426, 1428, 1424), (1424, 1428, 1429, 1425), (1425, 1429, 1427, 1423), (1426, 1430, 1432, 1428), (1428, 1432, 1433, 1429), (1429, 1433, 1431, 1427), (1430, 1434, 1436, 1432), (1432, 1436, 1437, 1433), (1433, 1437, 1435, 1431), (1434, 1438, 1440, 1436), (1436, 1440, 1441, 1437), (1437, 1441, 1439, 1435), (1438, 1442, 1444, 1440), (1440, 1444, 1445, 1441), (1441, 1445, 1443, 1439), (1442, 1446, 1448, 1444), (1444, 1448, 1449, 1445), (1445, 1449, 1447, 1443), (1446, 1450, 1452, 1448), (1448, 1452, 1453, 1449), (1449, 1453, 1451, 1447), (1450, 1454, 1456, 1452), (1452, 1456, 1457, 1453), (1453, 1457, 1455, 1451), (1454, 1458, 1460, 1456), (1456, 1460, 1461, 1457), (1457, 1461, 1459, 1455), (1458, 1462, 1464, 1460), (1460, 1464, 1465, 1461), (1461, 1465, 1463, 1459), (1462, 1466, 1468, 1464), (1464, 1468, 1469, 1465), (1465, 1469, 1467, 1463), (1466, 1471, 1473, 1468), (1468, 1473, 1472, 1469), (1469, 1472, 1470, 1467), (549, 1347, 1351, 552)])
me_sphere.use_remesh_preserve_volume = False
me_sphere.use_remesh_preserve_attributes = False
me_sphere.use_mirror_vertex_groups = False
me_sphere.update()

# ---- objects
ob_bishop = bpy.data.objects.new('Bishop', me_sphere)
ob_lamp = bpy.data.objects.new('Lamp', light_lamp)
ob_camera = bpy.data.objects.new('Camera', cam_camera)

# ---- transforms, parenting, visibility, modifiers, constraints
ob_bishop.location = (0.0, 0.0, 3.305)
ob_bishop.scale = (1.333, 1.333, 1.415)
ob_bishop.lineart.crease_threshold = 0.0
ob_lamp.location = (4.076, 1.005, 5.904)
ob_lamp.rotation_euler = (0.6503, 0.05522, 1.866)
ob_lamp.lock_rotations_4d = False
ob_lamp.empty_display_type = 'ARROWS'
ob_lamp.color = (0.0, 0.0, 0.0, 0.0)
ob_lamp.lineart.crease_threshold = 0.0
ob_camera.location = (11.42, -10.57, 8.547)
ob_camera.rotation_euler = (1.18, -1.126e-05, 0.8498)
ob_camera.lock_rotations_4d = False
ob_camera.empty_display_type = 'ARROWS'
ob_camera.color = (0.0, 0.0, 0.0, 0.0)
ob_camera.display_type = 'WIRE'
ob_camera.lineart.crease_threshold = 0.0

# ---- collection membership
col_collection_1.objects.link(ob_bishop)
col_collection_1.objects.link(ob_lamp)
col_collection_1.objects.link(ob_camera)

# ---- scene / render settings (as saved in the file)
scene.camera = ob_camera
scene.frame_start = 1; scene.frame_end = 250; scene.frame_set(1)
scene.render.engine = 'BLENDER_EEVEE_NEXT'
scene.render.resolution_percentage = 50
scene.render.dither_intensity = 0.0
scene.cycles.use_denoising = False
scene.cycles.samples = 128
scene.cycles.sampling_pattern = 'TABULATED_SOBOL'
scene.cycles.use_adaptive_sampling = False
scene.cycles.use_light_tree = False
scene.cycles.blur_glossy = 0.0
scene.cycles.sample_clamp_indirect = 0.0
scene.view_settings.view_transform = 'Standard'
bpy.context.view_layer.update()
